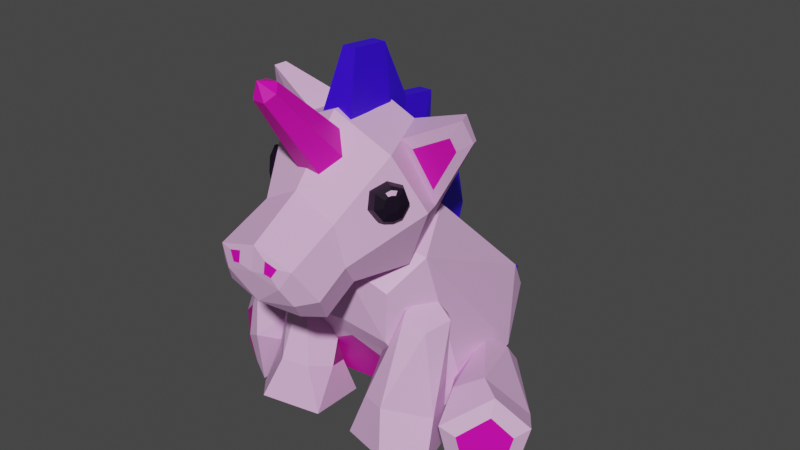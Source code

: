 # Source: plush1.blend  (saved by Blender 3.6.11; exported with 4.5.12 LTS)
import bpy
from mathutils import Matrix  # noqa: F401  (used for matrix-valued properties, if any)

bpy.ops.wm.read_factory_settings(use_empty=True)
scene = bpy.context.scene
scene.name = 'Scene'

# ---- materials (node trees are filled in below, after node groups)
mat_material_001 = bpy.data.materials.new('Material.001')
mat_material_001.use_transparent_shadow = False
mat_material_002 = bpy.data.materials.new('Material.002')
mat_material_002.use_transparent_shadow = False
mat_material_003 = bpy.data.materials.new('Material.003')
mat_material_003.use_transparent_shadow = False
mat_material_004 = bpy.data.materials.new('Material.004')
mat_material_004.use_transparent_shadow = False

# ---- material node trees
mat_material_001.use_nodes = True; mat_material_001.node_tree.nodes.clear()
_N = mat_material_001.node_tree.nodes; _L = mat_material_001.node_tree.links
n0 = _N.new('ShaderNodeBsdfPrincipled'); n0.name = 'Principled BSDF'; n0.location = (10, 300)
n0.distribution = 'GGX'
n0.subsurface_method = 'RANDOM_WALK_SKIN'
n0.inputs[0].default_value = (0.8, 0.4554, 0.7818, 1.0)
n0.inputs[3].default_value = 1.45
n0.inputs[27].default_value = (0.0, 0.0, 0.0, 1.0)
n0.inputs[28].default_value = 1.0
n1 = _N.new('ShaderNodeOutputMaterial'); n1.name = 'Material Output'; n1.location = (300, 300)
_L.new(n0.outputs[0], n1.inputs[0])
n1.is_active_output = True
mat_material_002.use_nodes = True; mat_material_002.node_tree.nodes.clear()
_N = mat_material_002.node_tree.nodes; _L = mat_material_002.node_tree.links
n0 = _N.new('ShaderNodeBsdfPrincipled'); n0.name = 'Principled BSDF'; n0.location = (10, 300)
n0.distribution = 'GGX'
n0.subsurface_method = 'RANDOM_WALK_SKIN'
n0.inputs[0].default_value = (0.005268, 0.0001361, 0.01002, 1.0)
n0.inputs[3].default_value = 1.45
n0.inputs[27].default_value = (0.0, 0.0, 0.0, 1.0)
n0.inputs[28].default_value = 1.0
n1 = _N.new('ShaderNodeOutputMaterial'); n1.name = 'Material Output'; n1.location = (300, 300)
_L.new(n0.outputs[0], n1.inputs[0])
n1.is_active_output = True
mat_material_003.use_nodes = True; mat_material_003.node_tree.nodes.clear()
_N = mat_material_003.node_tree.nodes; _L = mat_material_003.node_tree.links
n0 = _N.new('ShaderNodeBsdfPrincipled'); n0.name = 'Principled BSDF'; n0.location = (10, 300)
n0.distribution = 'GGX'
n0.subsurface_method = 'RANDOM_WALK_SKIN'
n0.inputs[0].default_value = (0.8, 0.0, 0.4752, 1.0)
n0.inputs[3].default_value = 1.45
n0.inputs[27].default_value = (0.0, 0.0, 0.0, 1.0)
n0.inputs[28].default_value = 1.0
n1 = _N.new('ShaderNodeOutputMaterial'); n1.name = 'Material Output'; n1.location = (300, 300)
_L.new(n0.outputs[0], n1.inputs[0])
n1.is_active_output = True
mat_material_004.use_nodes = True; mat_material_004.node_tree.nodes.clear()
_N = mat_material_004.node_tree.nodes; _L = mat_material_004.node_tree.links
n0 = _N.new('ShaderNodeBsdfPrincipled'); n0.name = 'Principled BSDF'; n0.location = (10, 300)
n0.distribution = 'GGX'
n0.subsurface_method = 'RANDOM_WALK_SKIN'
n0.inputs[0].default_value = (0.03613, 0.0, 0.8, 1.0)
n0.inputs[3].default_value = 1.45
n0.inputs[27].default_value = (0.0, 0.0, 0.0, 1.0)
n0.inputs[28].default_value = 1.0
n1 = _N.new('ShaderNodeOutputMaterial'); n1.name = 'Material Output'; n1.location = (300, 300)
_L.new(n0.outputs[0], n1.inputs[0])
n1.is_active_output = True

# ---- world
world_world = bpy.data.worlds.new('World'); scene.world = world_world
world_world.use_nodes = True; world_world.node_tree.nodes.clear()
_N = world_world.node_tree.nodes; _L = world_world.node_tree.links
n0 = _N.new('ShaderNodeOutputWorld'); n0.name = 'World Output'; n0.location = (300, 300)
n1 = _N.new('ShaderNodeBackground'); n1.name = 'Background'; n1.location = (10, 300)
n1.inputs[0].default_value = (0.05088, 0.05088, 0.05088, 1.0)
_L.new(n1.outputs[0], n0.inputs[0])
n0.is_active_output = True
world_world.color = (0.05088, 0.05088, 0.05088)
world_world.use_sun_shadow = False
world_world.sun_shadow_jitter_overblur = 0.0

# ---- meshes
me_mesh = bpy.data.meshes.new('Mesh')
me_mesh.from_pydata([(-1.284, 4.907, -11.02), (1.284, 4.907, -11.02), (-1.284, 4.836, -12.47), (1.284, 4.836, -12.47), (-1.284, 7.612, -11.02), (1.284, 7.612, -11.02), (1.284, 7.254, -13.68), (-1.284, 7.254, -13.68), (-1.945, 2.531, -13.85), (1.945, 2.531, -13.85), (-1.945, 6.239, -15.59), (1.945, 6.239, -15.59), (-0.7434, 1.036, -16.26), (0.7434, 1.036, -16.26), (-0.7434, 2.453, -16.92), (0.7434, 2.453, -16.92), (-6.646, 1.456, 10.64), (-3.258, 4.722, 8.354), (-7.396, 11.12, 5.717), (-5.476, 12.54, 5.897), (-2.959, 11.61, 3.257), (-8.138, 11.6, 3.409), (-5.621, 10.67, 0.769), (-3.387, 3.066, 3.825), (-8.058, 2.994, 3.983), (-2.547, -0.08783, 3.12), (-7.559, -0.732, 3.252), (-1.848, 0.6901, 8.85), (-5.573, 4.962, 9.188), (-5.591, 13.1, 2.787), (-5.744, 2.754, 3.149), (-8.772, 3.81, 6.274), (-2.544, 3.906, 6.063), (-9.358, 0.2494, 7.883), (-7.855, -0.2847, 7.552), (-6.722, -0.905, 4.636), (-6.155, 0.6158, 9.258), (-3.121, -0.08746, 8.18), (-3.574, -0.3669, 4.523), (13.45, 6.97, 4.431), (9.153, 5.961, 4.257), (8.88, 5.578, -3.969), (6.542, 6.096, -3.898), (4.629, 3.142, -2.563), (8.896, 3.611, -5.464), (6.984, 0.6568, -4.129), (9.594, 0.5215, 4.026), (13.99, 1.002, 1.119), (10.98, -0.8846, 6.53), (15.05, -0.4066, 3.785), (10.34, 4.648, 7.669), (11.28, 7.108, 2.843), (5.887, 3.362, -5.343), (11.87, -0.1448, 2.534), (14.5, 3.802, 0.7504), (8.64, 3.161, 4.626), (16.03, 4.364, 2.937), (15.26, 3.796, 4.208), (14.65, 0.7922, 4.744), (13.55, 5.435, 5.038), (11.73, 3.976, 7.251), (12.0, 0.4896, 6.368), (5.931, 24.18, 6.809), (4.673, 24.14, 9.203), (6.023, 21.54, 7.188), (5.209, 21.47, 8.781), (5.29, 24.71, 7.928), (6.25, 22.73, 6.45), (4.639, 22.63, 9.424), (5.924, 21.86, 8.996), (5.441, 22.85, 9.538), (6.61, 21.91, 7.652), (6.821, 22.94, 7.035), (6.552, 24.16, 7.338), (5.99, 24.6, 8.275), (5.47, 24.12, 9.351), (6.207, 23.88, 8.367), (6.094, 24.27, 8.319), (5.894, 24.11, 8.715), (6.074, 23.83, 8.612), (6.331, 24.14, 7.886), (6.353, 23.82, 8.097), (5.981, 23.6, 8.862), (5.945, 23.01, 9.002), (6.179, 22.54, 8.711), (6.51, 22.54, 8.053), (6.62, 23.06, 7.801), (6.481, 23.66, 7.896), (6.289, 21.74, 8.344), (5.639, 21.36, 8.004), (-1.582, 27.25, 7.743), (1.582, 27.25, 7.743), (-0.6032, 33.3, 5.873), (0.6032, 33.3, 5.873), (-0.6032, 33.01, 2.488), (0.6032, 33.01, 2.488), (-1.582, 25.42, 2.694), (1.582, 25.42, 2.694), (-0.6032, 27.92, -0.02786), (0.6032, 27.92, -0.02786), (1.582, 22.36, 1.839), (-1.582, 23.73, 2.802), (-0.6032, 27.47, -3.295), (0.6032, 27.47, -3.295), (1.582, 21.08, 0.1716), (-1.582, 21.08, 0.1716), (-0.6032, 21.8, -3.068), (0.6032, 21.8, -3.068), (1.582, 17.63, 0.2703), (-1.582, 17.63, 0.2703), (-0.6032, 19.35, -7.218), (0.6032, 19.35, -7.218), (1.582, 15.03, -2.272), (-1.582, 16.08, -3.431), (-0.6032, 15.51, -8.068), (0.6032, 15.51, -8.068), (1.582, 11.52, -5.198), (-1.582, 11.52, -5.198), (-4.86, -0.0048, -2.843), (4.483, 14.23, 7.014), (-4.367, 19.65, 0.1342), (4.483, 19.65, 0.1342), (5.76, 8.038, -10.32), (-4.367, 14.23, 7.014), (-6.062, 10.83, -8.626), (-6.658, 1.91, 2.594), (0.05792, 16.18, 7.817), (-5.842, 16.72, 3.896), (5.957, 16.72, 3.896), (0.05794, 20.48, -0.9053), (6.178, 10.83, -8.626), (0.05795, 9.223, -11.81), (4.975, -0.0048, -2.843), (0.313, -0.632, -2.395), (7.661, 4.483, -5.863), (7.857, 3.197, 0.9569), (-7.545, 4.483, -5.863), (-6.2, 5.902, 5.041), (-5.644, 8.038, -10.32), (-6.2, -0.08728, 0.4611), (6.316, -0.08728, 0.4611), (4.293, 9.645, 6.994), (-4.177, 9.645, 6.994), (0.05791, 18.62, 5.411), (6.774, 1.91, 2.594), (2.97, 7.916, 5.946), (4.957, 2.04, 2.505), (-3.031, 7.89, 5.845), (-4.796, 0.01623, 0.3675), (4.912, 0.01623, 0.3675), (-4.706, 1.939, 2.544), (-4.408, 5.364, 4.696), (0.02252, -1.002, -1.105), (-3.731, -0.4115, -1.599), (4.646, -0.439, -2.014), (4.014, 5.448, 4.603), (5.61, 5.539, 4.658), (5.888, 9.637, 4.492), (-0.03971, 10.36, 7.352), (0.07427, 8.31, 6.334), (-4.323, 1.537, 2.879), (-4.196, 1.289, -11.05), (0.05796, -0.04794, -10.65), (-3.611, 0.0161, -2.961), (4.312, 1.289, -11.05), (3.727, 0.0161, -2.961), (0.2483, -0.1454, -2.409), (-5.614, 1.258, -6.801), (5.73, 1.258, -6.801), (0.05795, 1.299, -12.47), (6.646, 1.456, 10.64), (3.258, 4.722, 8.354), (7.396, 11.12, 5.717), (5.476, 12.54, 5.897), (2.959, 11.61, 3.257), (8.138, 11.6, 3.409), (5.621, 10.67, 0.769), (3.387, 3.066, 3.825), (8.058, 2.994, 3.983), (2.547, -0.08783, 3.12), (7.559, -0.732, 3.252), (1.848, 0.6901, 8.85), (5.573, 4.962, 9.188), (5.591, 13.1, 2.787), (5.744, 2.754, 3.149), (8.772, 3.81, 6.274), (2.544, 3.906, 6.063), (9.358, 0.2494, 7.883), (7.855, -0.2847, 7.552), (6.722, -0.905, 4.636), (6.155, 0.6158, 9.258), (3.121, -0.08746, 8.18), (3.574, -0.3669, 4.523), (1.854e-15, 20.05, -1.792), (3.448, 27.44, 2.406), (-3.421e-06, 28.73, 2.19), (-3.418e-06, 16.2, 1.906), (3.955, 17.31, 1.444), (5.259, 20.83, 0.7896), (5.491, 26.6, 7.586), (-3.418e-06, 28.91, 7.684), (-3.418e-06, 13.82, 5.395), (5.207, 16.44, 5.12), (7.145, 21.52, 5.237), (3.631, 19.95, 16.4), (-3.418e-06, 21.02, 16.56), (-3.418e-06, 14.02, 12.26), (4.042, 15.0, 13.35), (5.026, 17.45, 15.07), (3.495, 21.93, 11.77), (4.606, 18.71, 11.82), (3.75, 16.46, 9.98), (-3.418e-06, 14.7, 9.453), (-3.418e-06, 23.79, 12.03), (2.638, 18.35, 16.81), (-3.496e-06, 19.0, 16.91), (-3.418e-06, 16.3, 16.47), (-3.496e-06, 14.76, 14.3), (2.838, 15.35, 14.96), (3.315, 16.84, 16.0), (-3.419e-06, 28.84, 5.32), (4.612, 26.96, 5.357), (6.334, 21.22, 3.324), (4.668, 16.81, 3.538), (-3.418e-06, 14.84, 3.894), (9.766, 27.44, 2.993), (9.188, 29.55, 3.51), (9.56, 29.4, 4.453), (10.11, 27.57, 3.803), (5.42, 26.27, 5.054), (6.481, 22.73, 3.8), (8.81, 26.64, 4.096), (8.47, 27.78, 4.496), (2.446, 19.9, 16.67), (1.285, 20.24, 16.75), (1.285, 19.25, 16.92), (1.959, 19.12, 16.87), (-2.774e-14, 20.05, -1.792), (-3.448, 27.44, 2.406), (3.421e-06, 28.73, 2.19), (3.418e-06, 16.2, 1.906), (-3.955, 17.31, 1.444), (-5.259, 20.83, 0.7896), (-5.491, 26.6, 7.586), (3.418e-06, 28.91, 7.684), (3.418e-06, 13.82, 5.395), (-5.207, 16.44, 5.12), (-7.145, 21.52, 5.237), (-3.631, 19.95, 16.4), (3.418e-06, 21.02, 16.56), (3.418e-06, 14.02, 12.26), (-4.042, 15.0, 13.35), (-5.026, 17.45, 15.07), (-3.495, 21.93, 11.77), (-4.606, 18.71, 11.82), (-3.75, 16.46, 9.98), (3.418e-06, 14.7, 9.453), (3.418e-06, 23.79, 12.03), (-2.638, 18.35, 16.81), (3.496e-06, 19.0, 16.91), (3.418e-06, 16.3, 16.47), (3.496e-06, 14.76, 14.3), (-2.838, 15.35, 14.96), (-3.315, 16.84, 16.0), (3.419e-06, 28.84, 5.32), (-4.612, 26.96, 5.357), (-6.334, 21.22, 3.324), (-4.668, 16.81, 3.538), (3.418e-06, 14.84, 3.894), (-9.766, 27.44, 2.993), (-9.188, 29.55, 3.51), (-9.56, 29.4, 4.453), (-10.11, 27.57, 3.803), (-5.42, 26.27, 5.054), (-6.481, 22.73, 3.8), (-8.81, 26.64, 4.096), (-8.47, 27.78, 4.496), (-2.446, 19.9, 16.67), (-1.285, 20.24, 16.75), (-1.285, 19.25, 16.92), (-1.959, 19.12, 16.87), (-13.45, 6.97, 4.431), (-9.153, 5.961, 4.257), (-8.88, 5.578, -3.969), (-6.542, 6.096, -3.898), (-4.629, 3.142, -2.563), (-8.896, 3.611, -5.464), (-6.984, 0.6568, -4.129), (-9.594, 0.5215, 4.026), (-13.99, 1.002, 1.119), (-10.98, -0.8846, 6.53), (-15.05, -0.4066, 3.785), (-10.34, 4.648, 7.669), (-11.28, 7.108, 2.843), (-5.887, 3.362, -5.343), (-11.87, -0.1448, 2.534), (-14.5, 3.802, 0.7504), (-8.64, 3.161, 4.626), (-16.03, 4.364, 2.937), (-15.26, 3.796, 4.208), (-14.65, 0.7922, 4.744), (-13.55, 5.435, 5.038), (-11.73, 3.976, 7.251), (-12.0, 0.4896, 6.368), (1.116, 27.13, 7.543), (-1.116, 27.13, 7.543), (-2.232, 25.88, 9.013), (-1.116, 24.62, 10.48), (1.116, 24.62, 10.48), (2.232, 25.88, 9.013), (0.534, 32.87, 13.81), (-0.534, 32.87, 13.81), (-1.068, 32.27, 14.51), (-0.534, 31.67, 15.22), (0.534, 31.67, 15.22), (1.068, 32.27, 14.51), (1.854e-15, 25.88, 9.013), (1.854e-15, 33.21, 15.26), (-5.931, 24.18, 6.809), (-4.673, 24.14, 9.203), (-6.023, 21.54, 7.188), (-5.209, 21.47, 8.781), (-5.29, 24.71, 7.928), (-6.25, 22.73, 6.45), (-4.639, 22.63, 9.424), (-5.924, 21.86, 8.996), (-5.441, 22.85, 9.538), (-6.61, 21.91, 7.652), (-6.821, 22.94, 7.035), (-6.552, 24.16, 7.338), (-5.99, 24.6, 8.275), (-5.47, 24.12, 9.351), (-6.207, 23.88, 8.367), (-6.094, 24.27, 8.319), (-5.894, 24.11, 8.715), (-6.074, 23.83, 8.612), (-6.331, 24.14, 7.886), (-6.353, 23.82, 8.097), (-5.981, 23.6, 8.862), (-5.945, 23.01, 9.002), (-6.179, 22.54, 8.711), (-6.51, 22.54, 8.053), (-6.62, 23.06, 7.801), (-6.481, 23.66, 7.896), (-6.289, 21.74, 8.344), (-5.639, 21.36, 8.004)], [], [(4, 5, 6, 7), (0, 2, 3, 1), (0, 1, 5, 4), (1, 3, 6, 5), (13, 12, 14, 15), (2, 0, 4, 7), (3, 2, 8, 9), (2, 7, 10, 8), (7, 6, 11, 10), (6, 3, 9, 11), (9, 8, 12, 13), (8, 10, 14, 12), (10, 11, 15, 14), (11, 9, 13, 15), (27, 17, 28, 16), (18, 31, 28), (28, 19, 18), (17, 19, 28), (19, 20, 29), (19, 29, 21, 18), (29, 22, 21), (20, 22, 29), (22, 23, 30), (22, 30, 24, 21), (30, 25, 26, 24), (23, 25, 30), (26, 33, 31, 24), (24, 31, 21), (31, 18, 21), (22, 20, 32, 23), (23, 32, 27, 25), (32, 17, 27), (20, 19, 17, 32), (35, 38, 37, 36, 34), (31, 33, 16, 28), (26, 35, 34, 33), (33, 34, 36, 16), (16, 36, 37, 27), (27, 37, 38, 25), (25, 38, 35, 26), (50, 39, 51, 40), (41, 51, 54), (51, 41, 42), (40, 51, 42), (42, 52, 43), (42, 41, 44, 52), (52, 44, 45), (43, 52, 45), (45, 53, 46), (45, 44, 47, 53), (53, 47, 49, 48), (46, 53, 48), (49, 47, 54, 56), (47, 44, 54), (54, 44, 41), (45, 46, 55, 43), (46, 48, 50, 55), (55, 50, 40), (43, 55, 40, 42), (58, 57, 59, 60, 61), (54, 51, 39, 56), (49, 56, 57, 58), (56, 39, 59, 57), (39, 50, 60, 59), (50, 48, 61, 60), (48, 49, 58, 61), (69, 70, 68, 65), (80, 73, 74, 77), (88, 89, 64, 71), (64, 67, 72, 71), (67, 62, 73, 72), (62, 66, 74, 73), (66, 63, 75, 74), (63, 68, 70, 75), (86, 87, 81, 76, 79, 82, 83), (78, 77, 74, 75), (77, 78, 79, 76), (81, 80, 77, 76), (78, 75, 82, 79), (70, 83, 82, 75), (70, 69, 84, 83), (85, 84, 88), (72, 86, 85, 71), (73, 87, 86, 72), (81, 87, 73, 80), (86, 83, 84, 85), (65, 89, 88, 69), (88, 84, 69), (85, 88, 71), (90, 91, 93, 92), (92, 93, 95, 94), (114, 115, 116, 117), (96, 97, 91, 90), (91, 97, 95, 93), (96, 90, 92, 94), (94, 95, 99, 98), (95, 97, 100, 99), (97, 96, 101, 100), (96, 94, 98, 101), (98, 99, 103, 102), (99, 100, 104, 103), (100, 101, 105, 104), (101, 98, 102, 105), (102, 103, 107, 106), (103, 104, 108, 107), (104, 105, 109, 108), (105, 102, 106, 109), (106, 107, 111, 110), (107, 108, 112, 111), (108, 109, 113, 112), (109, 106, 110, 113), (110, 111, 115, 114), (111, 112, 116, 115), (112, 113, 117, 116), (113, 110, 114, 117), (151, 155, 159), (123, 126, 143, 127), (126, 119, 128, 143), (143, 128, 121, 129), (127, 143, 129, 120), (120, 129, 131, 124), (129, 121, 130, 131), (161, 162, 163), (162, 164, 165), (162, 165, 166), (163, 162, 166), (135, 134, 128), (134, 130, 128), (128, 130, 121), (157, 128, 119), (124, 136, 127), (136, 125, 137, 127), (127, 137, 123), (124, 127, 120), (161, 163, 167), (118, 139, 136), (136, 139, 125), (138, 136, 124), (148, 160, 150), (132, 134, 140), (165, 164, 168), (134, 122, 130), (140, 134, 135), (124, 131, 138), (131, 130, 122), (169, 164, 162), (161, 169, 162), (156, 157, 119, 141), (119, 126, 141), (126, 123, 142), (141, 126, 158), (123, 137, 142), (151, 150, 160), (153, 152, 148), (152, 154, 149), (152, 149, 148), (140, 135, 144), (155, 156, 141, 145), (141, 158, 159, 145), (140, 144, 146, 149), (125, 139, 148, 150), (137, 125, 150, 151), (142, 137, 151, 147), (118, 133, 152, 153), (139, 118, 153, 148), (133, 132, 154, 152), (132, 140, 149, 154), (144, 156, 155, 146), (135, 157, 156, 144), (135, 128, 157), (158, 126, 142), (159, 158, 142, 147), (151, 159, 147), (159, 155, 145), (148, 149, 146, 160), (151, 160, 146, 155), (132, 133, 166, 165), (133, 118, 163, 166), (118, 136, 167, 163), (136, 138, 161, 167), (122, 134, 168, 164), (134, 132, 165, 168), (131, 122, 164, 169), (138, 131, 169, 161), (181, 170, 182, 171), (172, 182, 185), (182, 172, 173), (171, 182, 173), (173, 183, 174), (173, 172, 175, 183), (183, 175, 176), (174, 183, 176), (176, 184, 177), (176, 175, 178, 184), (184, 178, 180, 179), (177, 184, 179), (180, 178, 185, 187), (178, 175, 185), (185, 175, 172), (176, 177, 186, 174), (177, 179, 181, 186), (186, 181, 171), (174, 186, 171, 173), (189, 188, 190, 191, 192), (185, 182, 170, 187), (180, 187, 188, 189), (187, 170, 190, 188), (170, 181, 191, 190), (181, 179, 192, 191), (179, 180, 189, 192), (193, 195, 194), (196, 193, 197), (193, 198, 197), (193, 194, 198), (194, 195, 220, 221), (196, 197, 223, 224), (197, 198, 222, 223), (225, 226, 227, 228), (199, 200, 213, 209), (201, 202, 211, 212), (202, 203, 210, 211), (203, 199, 209, 210), (214, 215, 216), (217, 218, 216), (218, 219, 216), (219, 214, 216), (210, 209, 204, 208), (211, 210, 208, 207), (212, 211, 207, 206), (209, 213, 205, 204), (233, 234, 235, 236), (206, 207, 218, 217), (207, 208, 219, 218), (208, 204, 214, 219), (221, 220, 200, 199), (222, 221, 199, 203), (223, 222, 203, 202), (224, 223, 202, 201), (198, 194, 226, 225), (194, 221, 227, 226), (229, 230, 231, 232), (222, 198, 225, 228), (221, 222, 230, 229), (222, 228, 231, 230), (228, 227, 232, 231), (227, 221, 229, 232), (204, 205, 234, 233), (205, 215, 235, 234), (215, 214, 236, 235), (214, 204, 233, 236), (237, 238, 239), (240, 241, 237), (237, 241, 242), (237, 242, 238), (238, 265, 264, 239), (240, 268, 267, 241), (241, 267, 266, 242), (269, 272, 271, 270), (243, 253, 257, 244), (245, 256, 255, 246), (246, 255, 254, 247), (247, 254, 253, 243), (258, 260, 259), (261, 260, 262), (262, 260, 263), (263, 260, 258), (254, 252, 248, 253), (255, 251, 252, 254), (256, 250, 251, 255), (253, 248, 249, 257), (277, 280, 279, 278), (250, 261, 262, 251), (251, 262, 263, 252), (252, 263, 258, 248), (265, 243, 244, 264), (266, 247, 243, 265), (267, 246, 247, 266), (268, 245, 246, 267), (242, 269, 270, 238), (238, 270, 271, 265), (273, 276, 275, 274), (266, 272, 269, 242), (265, 273, 274, 266), (266, 274, 275, 272), (272, 275, 276, 271), (271, 276, 273, 265), (248, 277, 278, 249), (249, 278, 279, 259), (259, 279, 280, 258), (258, 280, 277, 248), (292, 282, 293, 281), (283, 296, 293), (293, 284, 283), (282, 284, 293), (284, 285, 294), (284, 294, 286, 283), (294, 287, 286), (285, 287, 294), (287, 288, 295), (287, 295, 289, 286), (295, 290, 291, 289), (288, 290, 295), (291, 298, 296, 289), (289, 296, 286), (296, 283, 286), (287, 285, 297, 288), (288, 297, 292, 290), (297, 282, 292), (285, 284, 282, 297), (300, 303, 302, 301, 299), (296, 298, 281, 293), (291, 300, 299, 298), (298, 299, 301, 281), (281, 301, 302, 292), (292, 302, 303, 290), (290, 303, 300, 291), (304, 305, 311, 310), (305, 306, 312, 311), (306, 307, 313, 312), (307, 308, 314, 313), (308, 309, 315, 314), (309, 304, 310, 315), (305, 304, 316), (306, 305, 316), (307, 306, 316), (308, 307, 316), (309, 308, 316), (304, 309, 316), (310, 311, 317), (311, 312, 317), (312, 313, 317), (313, 314, 317), (314, 315, 317), (315, 310, 317), (325, 321, 324, 326), (336, 333, 330, 329), (344, 327, 320, 345), (320, 327, 328, 323), (323, 328, 329, 318), (318, 329, 330, 322), (322, 330, 331, 319), (319, 331, 326, 324), (342, 339, 338, 335, 332, 337, 343), (334, 331, 330, 333), (333, 332, 335, 334), (337, 332, 333, 336), (334, 335, 338, 331), (326, 331, 338, 339), (326, 339, 340, 325), (341, 344, 340), (328, 327, 341, 342), (329, 328, 342, 343), (337, 336, 329, 343), (342, 341, 340, 339), (321, 325, 344, 345), (344, 325, 340), (341, 327, 344)])
me_mesh.polygons.foreach_set('use_smooth', [True] * 357)
me_mesh.polygons.foreach_set('material_index', [3, 3, 3, 3, 3, 3, 3, 3, 3, 3, 3, 3, 3, 3, 0, 0, 0, 0, 0, 0, 0, 0, 0, 0, 0, 0, 0, 0, 0, 0, 0, 0, 0, 2, 0, 0, 0, 0, 0, 0, 0, 0, 0, 0, 0, 0, 0, 0, 0, 0, 0, 0, 0, 0, 0, 0, 0, 0, 0, 2, 0, 0, 0, 0, 0, 0, 1, 1, 1, 1, 1, 1, 1, 1, 1, 1, 0, 0, 1, 1, 1, 1, 1, 1, 1, 1, 1, 1, 1, 3, 3, 3, 3, 3, 3, 3, 3, 3, 3, 3, 3, 3, 3, 3, 3, 3, 3, 3, 3, 3, 3, 3, 3, 3, 3, 2, 0, 0, 0, 0, 0, 0, 0, 0, 0, 0, 0, 0, 0, 0, 0, 0, 0, 0, 0, 0, 0, 0, 0, 0, 0, 0, 0, 0, 0, 0, 0, 0, 0, 0, 0, 0, 0, 0, 0, 2, 0, 0, 0, 0, 0, 0, 0, 0, 0, 0, 0, 0, 0, 0, 0, 0, 0, 0, 2, 2, 0, 0, 0, 0, 0, 0, 0, 0, 0, 0, 0, 0, 0, 0, 0, 0, 0, 0, 0, 0, 0, 0, 0, 0, 0, 0, 0, 2, 0, 0, 0, 0, 0, 0, 0, 0, 0, 0, 0, 0, 0, 0, 0, 0, 0, 0, 0, 0, 0, 0, 0, 0, 0, 0, 2, 0, 0, 0, 0, 0, 0, 0, 0, 0, 2, 0, 0, 0, 0, 0, 0, 0, 0, 0, 0, 0, 0, 0, 0, 0, 0, 0, 0, 0, 0, 0, 0, 0, 0, 0, 0, 0, 0, 0, 2, 0, 0, 0, 0, 0, 0, 0, 0, 0, 2, 0, 0, 0, 0, 0, 0, 0, 0, 0, 0, 0, 0, 0, 0, 0, 0, 0, 0, 0, 0, 0, 0, 0, 0, 0, 0, 0, 0, 2, 0, 0, 0, 0, 0, 0, 2, 2, 2, 2, 2, 2, 2, 2, 2, 2, 2, 2, 2, 2, 2, 2, 2, 2, 1, 1, 1, 1, 1, 1, 1, 1, 1, 1, 0, 0, 1, 1, 1, 1, 1, 1, 1, 1, 1, 1, 1])
_k = set([(0, 1), (0, 2), (0, 4), (1, 3), (1, 5), (2, 3), (2, 7), (2, 8), (3, 6), (3, 9), (4, 5), (4, 7), (5, 6), (6, 7), (6, 11), (7, 10), (8, 9), (8, 10), (8, 12), (9, 11), (9, 13), (10, 11), (10, 14), (11, 15), (12, 13), (12, 14), (13, 15), (14, 15), (16, 27), (16, 28), (16, 33), (16, 36), (17, 19), (17, 27), (17, 28), (17, 32), (18, 19), (18, 21), (18, 28), (18, 31), (19, 20), (19, 28), (19, 29), (20, 22), (20, 29), (20, 32), (21, 22), (21, 24), (21, 29), (21, 31), (22, 23), (22, 29), (22, 30), (23, 25), (23, 30), (23, 32), (24, 26), (24, 30), (24, 31), (25, 26), (25, 27), (25, 30), (25, 38), (26, 33), (26, 35), (27, 32), (27, 37), (28, 31), (31, 33), (33, 34), (34, 35), (34, 36), (35, 38), (36, 37), (37, 38), (39, 50), (39, 51), (39, 56), (39, 59), (40, 42), (40, 50), (40, 51), (40, 55), (41, 42), (41, 44), (41, 51), (41, 54), (42, 43), (42, 51), (42, 52), (43, 45), (43, 52), (43, 55), (44, 45), (44, 47), (44, 52), (44, 54), (45, 46), (45, 52), (45, 53), (46, 48), (46, 53), (46, 55), (47, 49), (47, 53), (47, 54), (48, 49), (48, 50), (48, 53), (48, 61), (49, 56), (49, 58), (50, 55), (50, 60), (51, 54), (54, 56), (56, 57), (57, 58), (57, 59), (58, 61), (59, 60), (60, 61), (62, 73), (63, 75), (64, 71), (65, 69), (66, 74), (67, 72), (68, 70), (69, 70), (69, 84), (69, 88), (70, 75), (70, 83), (71, 72), (71, 85), (71, 88), (72, 73), (72, 86), (73, 74), (73, 80), (73, 87), (74, 75), (74, 77), (75, 78), (75, 82), (76, 77), (76, 79), (76, 81), (77, 78), (77, 80), (78, 79), (79, 82), (80, 81), (81, 87), (82, 83), (83, 84), (84, 85), (84, 88), (85, 86), (85, 88), (86, 87), (88, 89), (90, 91), (90, 92), (90, 96), (91, 93), (91, 97), (92, 93), (92, 94), (93, 95), (94, 95), (94, 96), (94, 98), (95, 97), (95, 99), (96, 97), (96, 101), (97, 100), (98, 99), (98, 101), (98, 102), (99, 100), (99, 103), (100, 101), (100, 104), (101, 105), (102, 103), (102, 105), (102, 106), (103, 104), (103, 107), (104, 105), (104, 108), (105, 109), (106, 107), (106, 109), (106, 110), (107, 108), (107, 111), (108, 109), (108, 112), (109, 113), (110, 111), (110, 113), (110, 114), (111, 112), (111, 115), (112, 113), (112, 116), (113, 117), (114, 115), (114, 117), (115, 116), (116, 117), (118, 133), (118, 136), (118, 139), (118, 153), (118, 163), (119, 126), (119, 128), (119, 141), (119, 157), (120, 124), (120, 127), (120, 129), (121, 128), (121, 129), (121, 130), (122, 130), (122, 131), (122, 134), (122, 164), (123, 126), (123, 127), (123, 137), (123, 142), (124, 127), (124, 131), (124, 136), (124, 138), (125, 136), (125, 137), (125, 139), (125, 150), (126, 141), (126, 142), (126, 143), (126, 158), (127, 136), (127, 137), (127, 143), (128, 130), (128, 134), (128, 135), (128, 143), (129, 131), (129, 143), (130, 131), (130, 134), (131, 138), (131, 169), (132, 133), (132, 134), (132, 140), (132, 154), (132, 165), (133, 152), (133, 166), (134, 135), (134, 140), (134, 168), (135, 140), (135, 144), (135, 157), (136, 138), (136, 139), (136, 167), (137, 142), (137, 151), (138, 161), (139, 148), (140, 144), (140, 149), (141, 145), (141, 156), (141, 158), (142, 147), (142, 158), (144, 146), (144, 156), (145, 155), (145, 159), (146, 149), (146, 155), (146, 160), (147, 151), (147, 159), (148, 149), (148, 150), (148, 152), (148, 153), (148, 160), (149, 152), (149, 154), (150, 151), (150, 160), (151, 155), (151, 159), (151, 160), (152, 153), (152, 154), (155, 156), (155, 159), (158, 159), (161, 162), (161, 163), (161, 167), (161, 169), (162, 163), (162, 164), (162, 165), (162, 166), (162, 169), (163, 166), (163, 167), (164, 165), (164, 168), (164, 169), (165, 166), (165, 168), (170, 181), (170, 182), (170, 187), (170, 190), (171, 173), (171, 181), (171, 182), (171, 186), (172, 173), (172, 175), (172, 182), (172, 185), (173, 174), (173, 182), (173, 183), (174, 176), (174, 183), (174, 186), (175, 176), (175, 178), (175, 183), (175, 185), (176, 177), (176, 183), (176, 184), (177, 179), (177, 184), (177, 186), (178, 180), (178, 184), (178, 185), (179, 180), (179, 181), (179, 184), (179, 192), (180, 187), (180, 189), (181, 186), (181, 191), (182, 185), (185, 187), (187, 188), (188, 189), (188, 190), (189, 192), (190, 191), (191, 192), (193, 194), (193, 197), (193, 198), (194, 195), (194, 198), (194, 221), (194, 226), (196, 197), (197, 198), (197, 223), (198, 222), (198, 225), (199, 200), (199, 203), (199, 209), (199, 221), (201, 202), (202, 203), (202, 211), (202, 223), (203, 210), (203, 222), (204, 205), (204, 208), (204, 209), (204, 214), (204, 233), (205, 234), (206, 207), (207, 208), (207, 211), (207, 218), (208, 210), (208, 219), (209, 210), (209, 213), (210, 211), (211, 212), (214, 215), (214, 216), (214, 219), (214, 236), (215, 235), (216, 218), (216, 219), (217, 218), (218, 219), (220, 221), (221, 222), (221, 227), (221, 229), (222, 223), (222, 228), (222, 230), (223, 224), (225, 226), (225, 228), (226, 227), (227, 228), (227, 232), (228, 231), (229, 230), (229, 232), (230, 231), (231, 232), (233, 234), (233, 236), (234, 235), (235, 236), (237, 238), (237, 241), (237, 242), (238, 239), (238, 242), (238, 265), (238, 270), (240, 241), (241, 242), (241, 267), (242, 266), (242, 269), (243, 244), (243, 247), (243, 253), (243, 265), (245, 246), (246, 247), (246, 255), (246, 267), (247, 254), (247, 266), (248, 249), (248, 252), (248, 253), (248, 258), (248, 277), (249, 278), (250, 251), (251, 252), (251, 255), (251, 262), (252, 254), (252, 263), (253, 254), (253, 257), (254, 255), (255, 256), (258, 259), (258, 260), (258, 263), (258, 280), (259, 279), (260, 262), (260, 263), (261, 262), (262, 263), (264, 265), (265, 266), (265, 271), (265, 273), (266, 267), (266, 272), (266, 274), (267, 268), (269, 270), (269, 272), (270, 271), (271, 272), (271, 276), (272, 275), (273, 274), (273, 276), (274, 275), (275, 276), (277, 278), (277, 280), (278, 279), (279, 280), (281, 292), (281, 293), (281, 298), (281, 301), (282, 284), (282, 292), (282, 293), (282, 297), (283, 284), (283, 286), (283, 293), (283, 296), (284, 285), (284, 293), (284, 294), (285, 287), (285, 294), (285, 297), (286, 287), (286, 289), (286, 294), (286, 296), (287, 288), (287, 294), (287, 295), (288, 290), (288, 295), (288, 297), (289, 291), (289, 295), (289, 296), (290, 291), (290, 292), (290, 295), (290, 303), (291, 298), (291, 300), (292, 297), (292, 302), (293, 296), (296, 298), (298, 299), (299, 300), (299, 301), (300, 303), (301, 302), (302, 303), (304, 305), (304, 309), (304, 310), (305, 306), (305, 311), (306, 307), (306, 312), (307, 308), (307, 313), (308, 309), (308, 314), (309, 315), (310, 311), (310, 315), (310, 317), (311, 312), (311, 317), (312, 313), (312, 317), (313, 314), (313, 317), (314, 315), (314, 317), (315, 317), (318, 329), (319, 331), (320, 327), (321, 325), (322, 330), (323, 328), (324, 326), (325, 326), (325, 340), (325, 344), (326, 331), (326, 339), (327, 328), (327, 341), (327, 344), (328, 329), (328, 342), (329, 330), (329, 336), (329, 343), (330, 331), (330, 333), (331, 334), (331, 338), (332, 333), (332, 335), (332, 337), (333, 334), (333, 336), (334, 335), (335, 338), (336, 337), (337, 343), (338, 339), (339, 340), (340, 341), (340, 344), (341, 342), (341, 344), (342, 343), (344, 345)])
me_mesh.attributes.new('sharp_edge', 'BOOLEAN', 'EDGE').data.foreach_set('value', [ (min(e.vertices), max(e.vertices)) in _k for e in me_mesh.edges])
_uv = me_mesh.uv_layers.new(name='map1')
_uv.uv.foreach_set('vector', [0.05972, 0.06463, 0.05972, 0.06463, 0.05972, 0.06463, 0.05972, 0.06463, 0.05972, 0.06463, 0.05972, 0.06463, 0.05972, 0.06463, 0.05972, 0.06463, 0.05972, 0.06463, 0.05972, 0.06463, 0.05972, 0.06463, 0.05972, 0.06463, 0.05972, 0.06463, 0.05972, 0.06463, 0.05972, 0.06463, 0.05972, 0.06463, 0.05972, 0.06463, 0.05972, 0.06463, 0.05972, 0.06463, 0.05972, 0.06463, 0.05972, 0.06463, 0.05972, 0.06463, 0.05972, 0.06463, 0.05972, 0.06463, 0.05972, 0.06463, 0.05972, 0.06463, 0.05972, 0.06463, 0.05972, 0.06463, 0.05972, 0.06463, 0.05972, 0.06463, 0.05972, 0.06463, 0.05972, 0.06463, 0.05972, 0.06463, 0.05972, 0.06463, 0.05972, 0.06463, 0.05972, 0.06463, 0.05972, 0.06463, 0.05972, 0.06463, 0.05972, 0.06463, 0.05972, 0.06463, 0.05972, 0.06463, 0.05972, 0.06463, 0.05972, 0.06463, 0.05972, 0.06463, 0.05972, 0.06463, 0.05972, 0.06463, 0.05972, 0.06463, 0.05972, 0.06463, 0.05972, 0.06463, 0.05972, 0.06463, 0.05972, 0.06463, 0.05972, 0.06463, 0.05972, 0.06463, 0.05972, 0.06463, 0.05972, 0.06463, 0.05972, 0.06463, 0.1319, 0.3772, 0.1319, 0.3772, 0.1319, 0.3772, 0.1319, 0.3772, 0.1319, 0.3772, 0.1319, 0.3772, 0.1319, 0.3772, 0.1319, 0.3772, 0.1319, 0.3772, 0.1319, 0.3772, 0.1319, 0.3772, 0.1319, 0.3772, 0.1319, 0.3772, 0.1319, 0.3772, 0.1319, 0.3772, 0.1319, 0.3772, 0.1319, 0.3772, 0.1319, 0.3772, 0.1319, 0.3772, 0.1319, 0.3772, 0.1319, 0.3772, 0.1319, 0.3772, 0.1319, 0.3772, 0.1319, 0.3772, 0.1319, 0.3772, 0.1319, 0.3772, 0.1319, 0.3772, 0.1319, 0.3772, 0.1319, 0.3772, 0.1319, 0.3772, 0.1319, 0.3772, 0.1319, 0.3772, 0.1319, 0.3772, 0.1319, 0.3772, 0.1319, 0.3772, 0.1319, 0.3772, 0.1319, 0.3772, 0.1319, 0.3772, 0.1319, 0.3772, 0.1319, 0.3772, 0.1319, 0.3772, 0.1319, 0.3772, 0.1319, 0.3772, 0.1319, 0.3772, 0.1319, 0.3772, 0.1319, 0.3772, 0.1319, 0.3772, 0.1319, 0.3772, 0.1319, 0.3772, 0.1319, 0.3772, 0.1319, 0.3772, 0.1319, 0.3772, 0.1319, 0.3772, 0.1319, 0.3772, 0.1319, 0.3772, 0.1319, 0.3772, 0.1319, 0.3772, 0.1319, 0.3772, 0.1319, 0.3772, 0.1319, 0.3772, 0.1319, 0.3772, 0.1319, 0.3772, 0.1319, 0.3772, 0.1319, 0.3772, 0.1319, 0.3772, 0.1018, 0.06886, 0.1018, 0.06886, 0.1018, 0.06886, 0.1018, 0.06886, 0.1018, 0.06886, 0.1319, 0.3772, 0.1319, 0.3772, 0.1319, 0.3772, 0.1319, 0.3772, 0.1319, 0.3772, 0.1319, 0.3772, 0.1319, 0.3772, 0.1319, 0.3772, 0.1319, 0.3772, 0.1319, 0.3772, 0.1319, 0.3772, 0.1319, 0.3772, 0.1319, 0.3772, 0.1319, 0.3772, 0.1319, 0.3772, 0.1319, 0.3772, 0.1319, 0.3772, 0.1319, 0.3772, 0.1319, 0.3772, 0.1319, 0.3772, 0.1319, 0.3772, 0.1319, 0.3772, 0.1319, 0.3772, 0.1319, 0.3772, 0.1319, 0.3772, 0.1319, 0.3772, 0.1319, 0.3772, 0.1319, 0.3772, 0.1319, 0.3772, 0.1319, 0.3772, 0.1319, 0.3772, 0.1319, 0.3772, 0.1319, 0.3772, 0.1319, 0.3772, 0.1319, 0.3772, 0.1319, 0.3772, 0.1319, 0.3772, 0.1319, 0.3772, 0.1319, 0.3772, 0.1319, 0.3772, 0.1319, 0.3772, 0.1319, 0.3772, 0.1319, 0.3772, 0.1319, 0.3772, 0.1319, 0.3772, 0.1319, 0.3772, 0.1319, 0.3772, 0.1319, 0.3772, 0.1319, 0.3772, 0.1319, 0.3772, 0.1319, 0.3772, 0.1319, 0.3772, 0.1319, 0.3772, 0.1319, 0.3772, 0.1319, 0.3772, 0.1319, 0.3772, 0.1319, 0.3772, 0.1319, 0.3772, 0.1319, 0.3772, 0.1319, 0.3772, 0.1319, 0.3772, 0.1319, 0.3772, 0.1319, 0.3772, 0.1319, 0.3772, 0.1319, 0.3772, 0.1319, 0.3772, 0.1319, 0.3772, 0.1319, 0.3772, 0.1319, 0.3772, 0.1319, 0.3772, 0.1319, 0.3772, 0.1319, 0.3772, 0.1319, 0.3772, 0.1319, 0.3772, 0.1319, 0.3772, 0.1319, 0.3772, 0.1319, 0.3772, 0.1319, 0.3772, 0.1319, 0.3772, 0.1319, 0.3772, 0.1319, 0.3772, 0.1319, 0.3772, 0.1319, 0.3772, 0.1319, 0.3772, 0.1319, 0.3772, 0.1319, 0.3772, 0.1319, 0.3772, 0.1319, 0.3772, 0.1319, 0.3772, 0.1009, 0.06261, 0.1009, 0.06261, 0.1009, 0.06261, 0.1009, 0.06261, 0.1009, 0.06261, 0.1319, 0.3772, 0.1319, 0.3772, 0.1319, 0.3772, 0.1319, 0.3772, 0.1319, 0.3772, 0.1319, 0.3772, 0.1319, 0.3772, 0.1319, 0.3772, 0.1319, 0.3772, 0.1319, 0.3772, 0.1319, 0.3772, 0.1319, 0.3772, 0.1319, 0.3772, 0.1319, 0.3772, 0.1319, 0.3772, 0.1319, 0.3772, 0.1319, 0.3772, 0.1319, 0.3772, 0.1319, 0.3772, 0.1319, 0.3772, 0.1319, 0.3772, 0.1319, 0.3772, 0.1319, 0.3772, 0.1319, 0.3772, 0.09084, 0.2302, 0.09084, 0.2302, 0.09084, 0.2302, 0.09084, 0.2302, 0.09146, 0.2311, 0.09084, 0.2302, 0.09084, 0.2302, 0.09084, 0.2302, 0.09084, 0.2302, 0.09084, 0.2302, 0.09084, 0.2302, 0.09084, 0.2302, 0.09084, 0.2302, 0.09084, 0.2302, 0.09084, 0.2302, 0.09084, 0.2302, 0.09084, 0.2302, 0.09084, 0.2302, 0.09084, 0.2302, 0.09084, 0.2302, 0.09084, 0.2302, 0.09084, 0.2302, 0.09084, 0.2302, 0.09084, 0.2302, 0.09084, 0.2302, 0.09084, 0.2302, 0.09084, 0.2302, 0.09084, 0.2302, 0.09084, 0.2302, 0.09084, 0.2302, 0.09084, 0.2302, 0.09084, 0.2302, 0.09084, 0.2302, 0.09084, 0.2302, 0.09084, 0.2302, 0.09084, 0.2302, 0.09146, 0.2311, 0.09084, 0.2302, 0.09084, 0.2302, 0.09084, 0.2302, 0.09084, 0.2302, 0.09084, 0.2302, 0.09084, 0.2302, 0.3242, 0.006996, 0.3242, 0.006996, 0.3242, 0.006996, 0.3242, 0.006996, 0.3242, 0.006996, 0.3242, 0.006996, 0.3242, 0.006996, 0.3242, 0.006996, 0.09084, 0.2302, 0.09084, 0.2302, 0.09084, 0.2302, 0.09146, 0.2311, 0.09084, 0.2302, 0.09084, 0.2302, 0.09084, 0.2302, 0.09084, 0.2302, 0.09084, 0.2302, 0.09084, 0.2302, 0.09084, 0.2302, 0.09084, 0.2302, 0.09084, 0.2302, 0.09084, 0.2302, 0.09084, 0.2302, 0.09084, 0.2302, 0.09084, 0.2302, 0.09084, 0.2302, 0.09084, 0.2302, 0.09084, 0.2302, 0.09084, 0.2302, 0.09084, 0.2302, 0.09084, 0.2302, 0.09084, 0.2302, 0.09084, 0.2302, 0.09084, 0.2302, 0.09146, 0.2311, 0.09084, 0.2302, 0.09084, 0.2302, 0.09084, 0.2302, 0.09084, 0.2302, 0.09084, 0.2302, 0.09084, 0.2302, 0.09084, 0.2302, 0.09084, 0.2302, 0.09084, 0.2302, 0.09084, 0.2302, 0.09084, 0.2302, 0.09084, 0.2302, 0.09084, 0.2302, 0.09084, 0.2302, 0.05972, 0.06463, 0.05972, 0.06463, 0.05972, 0.06463, 0.05972, 0.06463, 0.05972, 0.06463, 0.05972, 0.06463, 0.05972, 0.06463, 0.05972, 0.06463, 0.05972, 0.06463, 0.05972, 0.06463, 0.05972, 0.06463, 0.05972, 0.06463, 0.05972, 0.06463, 0.05972, 0.06463, 0.05972, 0.06463, 0.05972, 0.06463, 0.05972, 0.06463, 0.05972, 0.06463, 0.05972, 0.06463, 0.05972, 0.06463, 0.05972, 0.06463, 0.05972, 0.06463, 0.05972, 0.06463, 0.05972, 0.06463, 0.05972, 0.06463, 0.05972, 0.06463, 0.05972, 0.06463, 0.05972, 0.06463, 0.05972, 0.06463, 0.05972, 0.06463, 0.05972, 0.06463, 0.05972, 0.06463, 0.05972, 0.06463, 0.05972, 0.06463, 0.05972, 0.06463, 0.05972, 0.06463, 0.05972, 0.06463, 0.05972, 0.06463, 0.05972, 0.06463, 0.05972, 0.06463, 0.05972, 0.06463, 0.05972, 0.06463, 0.05972, 0.06463, 0.05972, 0.06463, 0.05972, 0.06463, 0.05972, 0.06463, 0.05972, 0.06463, 0.05972, 0.06463, 0.05972, 0.06463, 0.05972, 0.06463, 0.05972, 0.06463, 0.05972, 0.06463, 0.05972, 0.06463, 0.05972, 0.06463, 0.05972, 0.06463, 0.05972, 0.06463, 0.05972, 0.06463, 0.05972, 0.06463, 0.05972, 0.06463, 0.05972, 0.06463, 0.05972, 0.06463, 0.05972, 0.06463, 0.05972, 0.06463, 0.05972, 0.06463, 0.05972, 0.06463, 0.05972, 0.06463, 0.05972, 0.06463, 0.05972, 0.06463, 0.05972, 0.06463, 0.05972, 0.06463, 0.05972, 0.06463, 0.05972, 0.06463, 0.05972, 0.06463, 0.05972, 0.06463, 0.05972, 0.06463, 0.05972, 0.06463, 0.05972, 0.06463, 0.05972, 0.06463, 0.05972, 0.06463, 0.05972, 0.06463, 0.05972, 0.06463, 0.05972, 0.06463, 0.05972, 0.06463, 0.05972, 0.06463, 0.05972, 0.06463, 0.05972, 0.06463, 0.05972, 0.06463, 0.05972, 0.06463, 0.05972, 0.06463, 0.05972, 0.06463, 0.05972, 0.06463, 0.05972, 0.06463, 0.05972, 0.06463, 0.05972, 0.06463, 0.05972, 0.06463, 0.05972, 0.06463, 0.05972, 0.06463, 0.05972, 0.06463, 0.05972, 0.06463, 0.05972, 0.06463, 0.05972, 0.06463, 0.05972, 0.06463, 0.05972, 0.06463, 0.05972, 0.06463, 0.1017, 0.06662, 0.1017, 0.06662, 0.1017, 0.06662, 0.1319, 0.3772, 0.1319, 0.3772, 0.1319, 0.3772, 0.1319, 0.3772, 0.1319, 0.3772, 0.1319, 0.3772, 0.1319, 0.3772, 0.1319, 0.3772, 0.1319, 0.3772, 0.1319, 0.3772, 0.1319, 0.3772, 0.1319, 0.3772, 0.1319, 0.3772, 0.1319, 0.3772, 0.1319, 0.3772, 0.1319, 0.3772, 0.1319, 0.3772, 0.1319, 0.3772, 0.1319, 0.3772, 0.1319, 0.3772, 0.1319, 0.3772, 0.1319, 0.3772, 0.1319, 0.3772, 0.1319, 0.3772, 0.1319, 0.3772, 0.1319, 0.3772, 0.1319, 0.3772, 0.1319, 0.3772, 0.1319, 0.3772, 0.1319, 0.3772, 0.1319, 0.3772, 0.1319, 0.3772, 0.1319, 0.3772, 0.1319, 0.3772, 0.1319, 0.3772, 0.1319, 0.3772, 0.1319, 0.3772, 0.1319, 0.3772, 0.1319, 0.3772, 0.1319, 0.3772, 0.1319, 0.3772, 0.1319, 0.3772, 0.1319, 0.3772, 0.1319, 0.3772, 0.1319, 0.3772, 0.1319, 0.3772, 0.1319, 0.3772, 0.1319, 0.3772, 0.1319, 0.3772, 0.1319, 0.3772, 0.1319, 0.3772, 0.1319, 0.3772, 0.1319, 0.3772, 0.1319, 0.3772, 0.1319, 0.3772, 0.1319, 0.3772, 0.1319, 0.3772, 0.1319, 0.3772, 0.1319, 0.3772, 0.1319, 0.3772, 0.1319, 0.3772, 0.1319, 0.3772, 0.1319, 0.3772, 0.1319, 0.3772, 0.1319, 0.3772, 0.1319, 0.3772, 0.1319, 0.3772, 0.1319, 0.3772, 0.1319, 0.3772, 0.1319, 0.3772, 0.1319, 0.3772, 0.1319, 0.3772, 0.1319, 0.3772, 0.1017, 0.06662, 0.1017, 0.06662, 0.1017, 0.06662, 0.1319, 0.3772, 0.1319, 0.3772, 0.1319, 0.3772, 0.1319, 0.3772, 0.1319, 0.3772, 0.1319, 0.3772, 0.1319, 0.3772, 0.1319, 0.3772, 0.1319, 0.3772, 0.1319, 0.3772, 0.1319, 0.3772, 0.1319, 0.3772, 0.1319, 0.3772, 0.1319, 0.3772, 0.1319, 0.3772, 0.1319, 0.3772, 0.1319, 0.3772, 0.1319, 0.3772, 0.1319, 0.3772, 0.1319, 0.3772, 0.1319, 0.3772, 0.1319, 0.3772, 0.1319, 0.3772, 0.1319, 0.3772, 0.1319, 0.3772, 0.1319, 0.3772, 0.1319, 0.3772, 0.1319, 0.3772, 0.1319, 0.3772, 0.1319, 0.3772, 0.1319, 0.3772, 0.1319, 0.3772, 0.1319, 0.3772, 0.1319, 0.3772, 0.1319, 0.3772, 0.1319, 0.3772, 0.1319, 0.3772, 0.1319, 0.3772, 0.1319, 0.3772, 0.1319, 0.3772, 0.1017, 0.06662, 0.1017, 0.06662, 0.1017, 0.06662, 0.1017, 0.06662, 0.1017, 0.06662, 0.1017, 0.06662, 0.1017, 0.06662, 0.1017, 0.06662, 0.1017, 0.06662, 0.1017, 0.06662, 0.1017, 0.06662, 0.1017, 0.06662, 0.1319, 0.3772, 0.1319, 0.3772, 0.1319, 0.3772, 0.1319, 0.3772, 0.1319, 0.3772, 0.1319, 0.3772, 0.1319, 0.3772, 0.1319, 0.3772, 0.1319, 0.3772, 0.1319, 0.3772, 0.1319, 0.3772, 0.1319, 0.3772, 0.1319, 0.3772, 0.1319, 0.3772, 0.1319, 0.3772, 0.1319, 0.3772, 0.1319, 0.3772, 0.1319, 0.3772, 0.1319, 0.3772, 0.1319, 0.3772, 0.1319, 0.3772, 0.1319, 0.3772, 0.1319, 0.3772, 0.1319, 0.3772, 0.1319, 0.3772, 0.1319, 0.3772, 0.1319, 0.3772, 0.1319, 0.3772, 0.1319, 0.3772, 0.1319, 0.3772, 0.1319, 0.3772, 0.1319, 0.3772, 0.1319, 0.3772, 0.1319, 0.3772, 0.1319, 0.3772, 0.1319, 0.3772, 0.1319, 0.3772, 0.1319, 0.3772, 0.1319, 0.3772, 0.1319, 0.3772, 0.1319, 0.3772, 0.1319, 0.3772, 0.1319, 0.3772, 0.1319, 0.3772, 0.1319, 0.3772, 0.1319, 0.3772, 0.1319, 0.3772, 0.1319, 0.3772, 0.1319, 0.3772, 0.1319, 0.3772, 0.1319, 0.3772, 0.1319, 0.3772, 0.1319, 0.3772, 0.1319, 0.3772, 0.1319, 0.3772, 0.1319, 0.3772, 0.1319, 0.3772, 0.1319, 0.3772, 0.1319, 0.3772, 0.1319, 0.3772, 0.1319, 0.3772, 0.1017, 0.06662, 0.1017, 0.06662, 0.1017, 0.06662, 0.1017, 0.06662, 0.1017, 0.06662, 0.1017, 0.06662, 0.1017, 0.06662, 0.1017, 0.06662, 0.1017, 0.06662, 0.1017, 0.06662, 0.1017, 0.06662, 0.1017, 0.06662, 0.1017, 0.06662, 0.1017, 0.06662, 0.1319, 0.3772, 0.1319, 0.3772, 0.1319, 0.3772, 0.1319, 0.3772, 0.1319, 0.3772, 0.1319, 0.3772, 0.1319, 0.3772, 0.1319, 0.3772, 0.1319, 0.3772, 0.1319, 0.3772, 0.1319, 0.3772, 0.1319, 0.3772, 0.1319, 0.3772, 0.1319, 0.3772, 0.1319, 0.3772, 0.1319, 0.3772, 0.1319, 0.3772, 0.1319, 0.3772, 0.1319, 0.3772, 0.1319, 0.3772, 0.1319, 0.3772, 0.1319, 0.3772, 0.1319, 0.3772, 0.1319, 0.3772, 0.1319, 0.3772, 0.1319, 0.3772, 0.1319, 0.3772, 0.1319, 0.3772, 0.1319, 0.3772, 0.1319, 0.3772, 0.1319, 0.3772, 0.1319, 0.3772, 0.1319, 0.3772, 0.1319, 0.3772, 0.1319, 0.3772, 0.1319, 0.3772, 0.1319, 0.3772, 0.1319, 0.3772, 0.1319, 0.3772, 0.1319, 0.3772, 0.1319, 0.3772, 0.1319, 0.3772, 0.1319, 0.3772, 0.1319, 0.3772, 0.1319, 0.3772, 0.1319, 0.3772, 0.1319, 0.3772, 0.1319, 0.3772, 0.1319, 0.3772, 0.1319, 0.3772, 0.1319, 0.3772, 0.1319, 0.3772, 0.1319, 0.3772, 0.1319, 0.3772, 0.1319, 0.3772, 0.1319, 0.3772, 0.1319, 0.3772, 0.1319, 0.3772, 0.1319, 0.3772, 0.1319, 0.3772, 0.1319, 0.3772, 0.1319, 0.3772, 0.1319, 0.3772, 0.1319, 0.3772, 0.1319, 0.3772, 0.1319, 0.3772, 0.1319, 0.3772, 0.1319, 0.3772, 0.1319, 0.3772, 0.1319, 0.3772, 0.1319, 0.3772, 0.1319, 0.3772, 0.1319, 0.3772, 0.1319, 0.3772, 0.1319, 0.3772, 0.1319, 0.3772, 0.1319, 0.3772, 0.1319, 0.3772, 0.1319, 0.3772, 0.1319, 0.3772, 0.1319, 0.3772, 0.1319, 0.3772, 0.1319, 0.3772, 0.1319, 0.3772, 0.1319, 0.3772, 0.1319, 0.3772, 0.1319, 0.3772, 0.1319, 0.3772, 0.1319, 0.3772, 0.1319, 0.3772, 0.1319, 0.3772, 0.1319, 0.3772, 0.1319, 0.3772, 0.1319, 0.3772, 0.1319, 0.3772, 0.1319, 0.3772, 0.1319, 0.3772, 0.1018, 0.06886, 0.1018, 0.06886, 0.1018, 0.06886, 0.1018, 0.06886, 0.1018, 0.06886, 0.1319, 0.3772, 0.1319, 0.3772, 0.1319, 0.3772, 0.1319, 0.3772, 0.1319, 0.3772, 0.1319, 0.3772, 0.1319, 0.3772, 0.1319, 0.3772, 0.1319, 0.3772, 0.1319, 0.3772, 0.1319, 0.3772, 0.1319, 0.3772, 0.1319, 0.3772, 0.1319, 0.3772, 0.1319, 0.3772, 0.1319, 0.3772, 0.1319, 0.3772, 0.1319, 0.3772, 0.1319, 0.3772, 0.1319, 0.3772, 0.1319, 0.3772, 0.1319, 0.3772, 0.1319, 0.3772, 0.1319, 0.3772, 0.1347, 0.3769, 0.1347, 0.3769, 0.1347, 0.3769, 0.06644, 0.3229, 0.06644, 0.3229, 0.06644, 0.3229, 0.1347, 0.3769, 0.1347, 0.3769, 0.1347, 0.3769, 0.1347, 0.3769, 0.1347, 0.3769, 0.1347, 0.3769, 0.1347, 0.3769, 0.1347, 0.3769, 0.1347, 0.3769, 0.1347, 0.3769, 0.1347, 0.3769, 0.1347, 0.3769, 0.1347, 0.3769, 0.1347, 0.3769, 0.1347, 0.3769, 0.1347, 0.3769, 0.1347, 0.3769, 0.1347, 0.3769, 0.1347, 0.3769, 0.1347, 0.3769, 0.1347, 0.3769, 0.1347, 0.3769, 0.1347, 0.3769, 0.1347, 0.3769, 0.1347, 0.3769, 0.1347, 0.3769, 0.1347, 0.3769, 0.1347, 0.3769, 0.1347, 0.3769, 0.1347, 0.3769, 0.1347, 0.3769, 0.1347, 0.3769, 0.1347, 0.3769, 0.1347, 0.3769, 0.1347, 0.3769, 0.1347, 0.3769, 0.1347, 0.3769, 0.1347, 0.3769, 0.1347, 0.3769, 0.1347, 0.3769, 0.1347, 0.3769, 0.1347, 0.3769, 0.1347, 0.3769, 0.1347, 0.3769, 0.1347, 0.3769, 0.1347, 0.3769, 0.1347, 0.3769, 0.1347, 0.3769, 0.1347, 0.3769, 0.1347, 0.3769, 0.1347, 0.3769, 0.1347, 0.3769, 0.1347, 0.3769, 0.1347, 0.3769, 0.1347, 0.3769, 0.1347, 0.3769, 0.1347, 0.3769, 0.1347, 0.3769, 0.1347, 0.3769, 0.1347, 0.3769, 0.1347, 0.3769, 0.1347, 0.3769, 0.1347, 0.3769, 0.1347, 0.3769, 0.1347, 0.3769, 0.1347, 0.3769, 0.1002, 0.02272, 0.1002, 0.02272, 0.1002, 0.02272, 0.1002, 0.02272, 0.1347, 0.3769, 0.1347, 0.3769, 0.1347, 0.3769, 0.1347, 0.3769, 0.1347, 0.3769, 0.1347, 0.3769, 0.1347, 0.3769, 0.1347, 0.3769, 0.1347, 0.3769, 0.1347, 0.3769, 0.1347, 0.3769, 0.1347, 0.3769, 0.1347, 0.3769, 0.1347, 0.3769, 0.1347, 0.3769, 0.1347, 0.3769, 0.1347, 0.3769, 0.1347, 0.3769, 0.1347, 0.3769, 0.1347, 0.3769, 0.1347, 0.3769, 0.1347, 0.3769, 0.1347, 0.3769, 0.1347, 0.3769, 0.1347, 0.3769, 0.1347, 0.3769, 0.1347, 0.3769, 0.1347, 0.3769, 0.1347, 0.3769, 0.1347, 0.3769, 0.1347, 0.3769, 0.1347, 0.3769, 0.1347, 0.3769, 0.1347, 0.3769, 0.1347, 0.3769, 0.1347, 0.3769, 0.1025, 0.06463, 0.1025, 0.06463, 0.1025, 0.06463, 0.1025, 0.06463, 0.1347, 0.3769, 0.1347, 0.3769, 0.1347, 0.3769, 0.1347, 0.3769, 0.1347, 0.3769, 0.1347, 0.3769, 0.1347, 0.3769, 0.1347, 0.3769, 0.1347, 0.3769, 0.1347, 0.3769, 0.1347, 0.3769, 0.1347, 0.3769, 0.1347, 0.3769, 0.1347, 0.3769, 0.1347, 0.3769, 0.1347, 0.3769, 0.1347, 0.3769, 0.1347, 0.3769, 0.1347, 0.3769, 0.1347, 0.3769, 0.1347, 0.3769, 0.1347, 0.3769, 0.1347, 0.3769, 0.1347, 0.3769, 0.1347, 0.3769, 0.1347, 0.3769, 0.1347, 0.3769, 0.1347, 0.3769, 0.1347, 0.3769, 0.1347, 0.3769, 0.1347, 0.3769, 0.1347, 0.3769, 0.1347, 0.3769, 0.1347, 0.3769, 0.1347, 0.3769, 0.1347, 0.3769, 0.1347, 0.3769, 0.1347, 0.3769, 0.1347, 0.3769, 0.06644, 0.3229, 0.06644, 0.3229, 0.06644, 0.3229, 0.1347, 0.3769, 0.1347, 0.3769, 0.1347, 0.3769, 0.1347, 0.3769, 0.1347, 0.3769, 0.1347, 0.3769, 0.1347, 0.3769, 0.1347, 0.3769, 0.1347, 0.3769, 0.1347, 0.3769, 0.1347, 0.3769, 0.1347, 0.3769, 0.1347, 0.3769, 0.1347, 0.3769, 0.1347, 0.3769, 0.1347, 0.3769, 0.1347, 0.3769, 0.1347, 0.3769, 0.1347, 0.3769, 0.1347, 0.3769, 0.1347, 0.3769, 0.1347, 0.3769, 0.1347, 0.3769, 0.1347, 0.3769, 0.1347, 0.3769, 0.1347, 0.3769, 0.1347, 0.3769, 0.1347, 0.3769, 0.1347, 0.3769, 0.1347, 0.3769, 0.1347, 0.3769, 0.1347, 0.3769, 0.1347, 0.3769, 0.1347, 0.3769, 0.1347, 0.3769, 0.1347, 0.3769, 0.1347, 0.3769, 0.1347, 0.3769, 0.1347, 0.3769, 0.1347, 0.3769, 0.1347, 0.3769, 0.1347, 0.3769, 0.1347, 0.3769, 0.1347, 0.3769, 0.1347, 0.3769, 0.1347, 0.3769, 0.1347, 0.3769, 0.1347, 0.3769, 0.1347, 0.3769, 0.1347, 0.3769, 0.1347, 0.3769, 0.1347, 0.3769, 0.1347, 0.3769, 0.1347, 0.3769, 0.1347, 0.3769, 0.1347, 0.3769, 0.1347, 0.3769, 0.1347, 0.3769, 0.1347, 0.3769, 0.1347, 0.3769, 0.1347, 0.3769, 0.1347, 0.3769, 0.1347, 0.3769, 0.1347, 0.3769, 0.1347, 0.3769, 0.1347, 0.3769, 0.1002, 0.02272, 0.1002, 0.02272, 0.1002, 0.02272, 0.1002, 0.02272, 0.1347, 0.3769, 0.1347, 0.3769, 0.1347, 0.3769, 0.1347, 0.3769, 0.1347, 0.3769, 0.1347, 0.3769, 0.1347, 0.3769, 0.1347, 0.3769, 0.1347, 0.3769, 0.1347, 0.3769, 0.1347, 0.3769, 0.1347, 0.3769, 0.1347, 0.3769, 0.1347, 0.3769, 0.1347, 0.3769, 0.1347, 0.3769, 0.1347, 0.3769, 0.1347, 0.3769, 0.1347, 0.3769, 0.1347, 0.3769, 0.1347, 0.3769, 0.1347, 0.3769, 0.1347, 0.3769, 0.1347, 0.3769, 0.1347, 0.3769, 0.1347, 0.3769, 0.1347, 0.3769, 0.1347, 0.3769, 0.1347, 0.3769, 0.1347, 0.3769, 0.1347, 0.3769, 0.1347, 0.3769, 0.1347, 0.3769, 0.1347, 0.3769, 0.1347, 0.3769, 0.1347, 0.3769, 0.1025, 0.06463, 0.1025, 0.06463, 0.1025, 0.06463, 0.1025, 0.06463, 0.1347, 0.3769, 0.1347, 0.3769, 0.1347, 0.3769, 0.1347, 0.3769, 0.1347, 0.3769, 0.1347, 0.3769, 0.1347, 0.3769, 0.1347, 0.3769, 0.1347, 0.3769, 0.1347, 0.3769, 0.1347, 0.3769, 0.1347, 0.3769, 0.1347, 0.3769, 0.1347, 0.3769, 0.1347, 0.3769, 0.1347, 0.3769, 0.1347, 0.3769, 0.1347, 0.3769, 0.1347, 0.3769, 0.1347, 0.3769, 0.1347, 0.3769, 0.1347, 0.3769, 0.1347, 0.3769, 0.1347, 0.3769, 0.1347, 0.3769, 0.1347, 0.3769, 0.1347, 0.3769, 0.1347, 0.3769, 0.1347, 0.3769, 0.1347, 0.3769, 0.1347, 0.3769, 0.1347, 0.3769, 0.1347, 0.3769, 0.1347, 0.3769, 0.1347, 0.3769, 0.1347, 0.3769, 0.1319, 0.3772, 0.1319, 0.3772, 0.1319, 0.3772, 0.1319, 0.3772, 0.1319, 0.3772, 0.1319, 0.3772, 0.1319, 0.3772, 0.1319, 0.3772, 0.1319, 0.3772, 0.1319, 0.3772, 0.1319, 0.3772, 0.1319, 0.3772, 0.1319, 0.3772, 0.1319, 0.3772, 0.1319, 0.3772, 0.1319, 0.3772, 0.1319, 0.3772, 0.1319, 0.3772, 0.1319, 0.3772, 0.1319, 0.3772, 0.1319, 0.3772, 0.1319, 0.3772, 0.1319, 0.3772, 0.1319, 0.3772, 0.1319, 0.3772, 0.1319, 0.3772, 0.1319, 0.3772, 0.1319, 0.3772, 0.1319, 0.3772, 0.1319, 0.3772, 0.1319, 0.3772, 0.1319, 0.3772, 0.1319, 0.3772, 0.1319, 0.3772, 0.1319, 0.3772, 0.1319, 0.3772, 0.1319, 0.3772, 0.1319, 0.3772, 0.1319, 0.3772, 0.1319, 0.3772, 0.1319, 0.3772, 0.1319, 0.3772, 0.1319, 0.3772, 0.1319, 0.3772, 0.1319, 0.3772, 0.1319, 0.3772, 0.1319, 0.3772, 0.1319, 0.3772, 0.1319, 0.3772, 0.1319, 0.3772, 0.1319, 0.3772, 0.1319, 0.3772, 0.1319, 0.3772, 0.1319, 0.3772, 0.1319, 0.3772, 0.1319, 0.3772, 0.1319, 0.3772, 0.1319, 0.3772, 0.1319, 0.3772, 0.1319, 0.3772, 0.1319, 0.3772, 0.1319, 0.3772, 0.1319, 0.3772, 0.1319, 0.3772, 0.1319, 0.3772, 0.1009, 0.06261, 0.1009, 0.06261, 0.1009, 0.06261, 0.1009, 0.06261, 0.1009, 0.06261, 0.1319, 0.3772, 0.1319, 0.3772, 0.1319, 0.3772, 0.1319, 0.3772, 0.1319, 0.3772, 0.1319, 0.3772, 0.1319, 0.3772, 0.1319, 0.3772, 0.1319, 0.3772, 0.1319, 0.3772, 0.1319, 0.3772, 0.1319, 0.3772, 0.1319, 0.3772, 0.1319, 0.3772, 0.1319, 0.3772, 0.1319, 0.3772, 0.1319, 0.3772, 0.1319, 0.3772, 0.1319, 0.3772, 0.1319, 0.3772, 0.1319, 0.3772, 0.1319, 0.3772, 0.1319, 0.3772, 0.1319, 0.3772, 0.08275, 0.4919, 0.08275, 0.4919, 0.08275, 0.4919, 0.08275, 0.4919, 0.08275, 0.4919, 0.08275, 0.4919, 0.08275, 0.4919, 0.08275, 0.4919, 0.08275, 0.4919, 0.08275, 0.4919, 0.08275, 0.4919, 0.08275, 0.4919, 0.08275, 0.4919, 0.08275, 0.4919, 0.08275, 0.4919, 0.08275, 0.4919, 0.08275, 0.4919, 0.08275, 0.4919, 0.08275, 0.4919, 0.08275, 0.4919, 0.08275, 0.4919, 0.08275, 0.4919, 0.08275, 0.4919, 0.08275, 0.4919, 0.08275, 0.4919, 0.08275, 0.4919, 0.08275, 0.4919, 0.08275, 0.4919, 0.08275, 0.4919, 0.08275, 0.4919, 0.08275, 0.4919, 0.08275, 0.4919, 0.08275, 0.4919, 0.08275, 0.4919, 0.08275, 0.4919, 0.08275, 0.4919, 0.08275, 0.4919, 0.08275, 0.4919, 0.08275, 0.4919, 0.08275, 0.4919, 0.08275, 0.4919, 0.08275, 0.4919, 0.08275, 0.4919, 0.08275, 0.4919, 0.08275, 0.4919, 0.08275, 0.4919, 0.08275, 0.4919, 0.08275, 0.4919, 0.08275, 0.4919, 0.08275, 0.4919, 0.08275, 0.4919, 0.08275, 0.4919, 0.08275, 0.4919, 0.08275, 0.4919, 0.08275, 0.4919, 0.08275, 0.4919, 0.08275, 0.4919, 0.08275, 0.4919, 0.08275, 0.4919, 0.08275, 0.4919, 0.09084, 0.2302, 0.09084, 0.2302, 0.09084, 0.2302, 0.09084, 0.2302, 0.09146, 0.2311, 0.09084, 0.2302, 0.09084, 0.2302, 0.09084, 0.2302, 0.09084, 0.2302, 0.09084, 0.2302, 0.09084, 0.2302, 0.09084, 0.2302, 0.09084, 0.2302, 0.09084, 0.2302, 0.09084, 0.2302, 0.09084, 0.2302, 0.09084, 0.2302, 0.09084, 0.2302, 0.09084, 0.2302, 0.09084, 0.2302, 0.09084, 0.2302, 0.09084, 0.2302, 0.09084, 0.2302, 0.09084, 0.2302, 0.09084, 0.2302, 0.09084, 0.2302, 0.09084, 0.2302, 0.09084, 0.2302, 0.09084, 0.2302, 0.09084, 0.2302, 0.09084, 0.2302, 0.09084, 0.2302, 0.09084, 0.2302, 0.09084, 0.2302, 0.09084, 0.2302, 0.09146, 0.2311, 0.09084, 0.2302, 0.09084, 0.2302, 0.09084, 0.2302, 0.09084, 0.2302, 0.09084, 0.2302, 0.09084, 0.2302, 0.09084, 0.2302, 0.3242, 0.006996, 0.3242, 0.006996, 0.3242, 0.006996, 0.3242, 0.006996, 0.3242, 0.006996, 0.3242, 0.006996, 0.3242, 0.006996, 0.3242, 0.006996, 0.09084, 0.2302, 0.09146, 0.2311, 0.09084, 0.2302, 0.09084, 0.2302, 0.09084, 0.2302, 0.09084, 0.2302, 0.09084, 0.2302, 0.09084, 0.2302, 0.09084, 0.2302, 0.09084, 0.2302, 0.09084, 0.2302, 0.09084, 0.2302, 0.09084, 0.2302, 0.09084, 0.2302, 0.09084, 0.2302, 0.09084, 0.2302, 0.09084, 0.2302, 0.09084, 0.2302, 0.09084, 0.2302, 0.09084, 0.2302, 0.09084, 0.2302, 0.09084, 0.2302, 0.09084, 0.2302, 0.09084, 0.2302, 0.09146, 0.2311, 0.09084, 0.2302, 0.09084, 0.2302, 0.09084, 0.2302, 0.09084, 0.2302, 0.09084, 0.2302, 0.09084, 0.2302, 0.09084, 0.2302, 0.09084, 0.2302, 0.09084, 0.2302, 0.09084, 0.2302, 0.09084, 0.2302, 0.09084, 0.2302, 0.09084, 0.2302, 0.09084, 0.2302, 0.09084, 0.2302, 0.09084, 0.2302])
me_mesh.materials.append(mat_material_001)
me_mesh.materials.append(mat_material_002)
me_mesh.materials.append(mat_material_003)
me_mesh.materials.append(mat_material_004)
me_mesh.update()
me_mesh.normals_split_custom_set([tuple(v) for v in zip(*[iter([0.0, 0.991, -0.1335, 0.0, 0.991, -0.1335, 0.0, 0.991, -0.1335, 0.0, 0.991, -0.1335, 0.0, -0.9988, 0.04898, 0.0, -0.9988, 0.04898, 0.0, -0.9988, 0.04898, 0.0, -0.9988, 0.04898, 0.0, 0.0, 1.0, 0.0, 0.0, 1.0, 0.0, 0.0, 1.0, 0.0, 0.0, 1.0, 1.0, 0.0, 0.0, 1.0, 0.0, 0.0, 1.0, 0.0, 0.0, 1.0, 0.0, 0.0, 0.0, -0.4258, -0.9048, 0.0, -0.4258, -0.9048, 0.0, -0.4258, -0.9048, 0.0, -0.4258, -0.9048, -1.0, 0.0, -3.072e-08, -1.0, 0.0, -3.072e-08, -1.0, 0.0, -3.072e-08, -1.0, 0.0, -3.072e-08, 0.0, -0.5123, 0.8588, 0.0, -0.5123, 0.8588, 0.0, -0.5123, 0.8588, 0.0, -0.5123, 0.8588, -0.9576, 0.1252, 0.2593, -0.9576, 0.1252, 0.2593, -0.9576, 0.1252, 0.2593, -0.9576, 0.1252, 0.2593, 0.0, 0.8828, -0.4697, 0.0, 0.8828, -0.4697, 0.0, 0.8828, -0.4697, 0.0, 0.8828, -0.4697, 0.9576, 0.1252, 0.2593, 0.9576, 0.1252, 0.2593, 0.9576, 0.1252, 0.2593, 0.9576, 0.1252, 0.2593, 0.0, -0.8499, 0.5269, 0.0, -0.8499, 0.5269, 0.0, -0.8499, 0.5269, 0.0, -0.8499, 0.5269, -0.9198, -0.167, -0.3549, -0.9198, -0.167, -0.3549, -0.9198, -0.167, -0.3549, -0.9198, -0.167, -0.3549, 0.0, 0.3321, -0.9432, 0.0, 0.3321, -0.9432, 0.0, 0.3321, -0.9432, 0.0, 0.3321, -0.9432, 0.9198, -0.167, -0.3549, 0.9198, -0.167, -0.3549, 0.9198, -0.167, -0.3549, 0.9198, -0.167, -0.3549, 0.3665, 0.2487, 0.8965, 0.3665, 0.2487, 0.8965, 0.3665, 0.2487, 0.8965, 0.3665, 0.2487, 0.8965, -0.6972, 0.1841, 0.6929, -0.6972, 0.1841, 0.6929, -0.6972, 0.1841, 0.6929, -0.3582, 0.3757, 0.8547, -0.3582, 0.3757, 0.8547, -0.3582, 0.3757, 0.8547, 0.3488, 0.3695, 0.8613, 0.3488, 0.3695, 0.8613, 0.3488, 0.3695, 0.8613, 0.4683, 0.8726, 0.1391, 0.4683, 0.8726, 0.1391, 0.4683, 0.8726, 0.1391, -0.5153, 0.8231, 0.2386, -0.5153, 0.8231, 0.2386, -0.5153, 0.8231, 0.2386, -0.5153, 0.8231, 0.2386, -0.4928, 0.5592, -0.6667, -0.4928, 0.5592, -0.6667, -0.4928, 0.5592, -0.6667, 0.4447, 0.5686, -0.692, 0.4447, 0.5686, -0.692, 0.4447, 0.5686, -0.692, 0.2985, -0.2792, -0.9126, 0.2985, -0.2792, -0.9126, 0.2985, -0.2792, -0.9126, -0.6002, -0.1394, -0.7876, -0.6002, -0.1394, -0.7876, -0.6002, -0.1394, -0.7876, -0.6002, -0.1394, -0.7876, -0.1328, 0.04003, -0.9903, -0.1328, 0.04003, -0.9903, -0.1328, 0.04003, -0.9903, -0.1328, 0.04003, -0.9903, 0.232, 0.2706, -0.9343, 0.232, 0.2706, -0.9343, 0.232, 0.2706, -0.9343, -0.9419, -0.02893, -0.3346, -0.9419, -0.02893, -0.3346, -0.9419, -0.02893, -0.3346, -0.9419, -0.02893, -0.3346, -0.9571, -0.02815, -0.2884, -0.9571, -0.02815, -0.2884, -0.9571, -0.02815, -0.2884, -0.9203, 0.199, 0.3369, -0.9203, 0.199, 0.3369, -0.9203, 0.199, 0.3369, 0.8148, -0.07898, -0.5744, 0.8148, -0.07898, -0.5744, 0.8148, -0.07898, -0.5744, 0.8148, -0.07898, -0.5744, 0.9625, 0.1605, -0.2188, 0.9625, 0.1605, -0.2188, 0.9625, 0.1605, -0.2188, 0.9625, 0.1605, -0.2188, 0.9243, 0.3437, 0.1658, 0.9243, 0.3437, 0.1658, 0.9243, 0.3437, 0.1658, 0.8437, 0.295, 0.4484, 0.8437, 0.295, 0.4484, 0.8437, 0.295, 0.4484, 0.8437, 0.295, 0.4484, 0.05749, -0.9722, 0.2269, 0.05749, -0.9722, 0.2269, 0.05749, -0.9722, 0.2269, 0.05749, -0.9722, 0.2269, 0.05749, -0.9722, 0.2269, -0.711, 0.4137, 0.5687, -0.711, 0.4137, 0.5687, -0.711, 0.4137, 0.5687, -0.711, 0.4137, 0.5687, -0.3196, -0.9445, 0.07626, -0.3196, -0.9445, 0.07626, -0.3196, -0.9445, 0.07626, -0.3196, -0.9445, 0.07626, -0.1287, -0.8418, 0.5242, -0.1287, -0.8418, 0.5242, -0.1287, -0.8418, 0.5242, -0.1287, -0.8418, 0.5242, 0.07048, -0.797, 0.5999, 0.07048, -0.797, 0.5999, 0.07048, -0.797, 0.5999, 0.07048, -0.797, 0.5999, 0.4298, -0.9016, 0.04885, 0.4298, -0.9016, 0.04885, 0.4298, -0.9016, 0.04885, 0.4298, -0.9016, 0.04885, 0.1374, -0.9792, -0.1495, 0.1374, -0.9792, -0.1495, 0.1374, -0.9792, -0.1495, 0.1374, -0.9792, -0.1495, -0.2244, 0.8852, 0.4076, -0.2244, 0.8852, 0.4076, -0.2244, 0.8852, 0.4076, -0.2244, 0.8852, 0.4076, 0.5427, 0.7582, -0.3613, 0.5427, 0.7582, -0.3613, 0.5427, 0.7582, -0.3613, 0.1995, 0.9387, -0.2811, 0.1995, 0.9387, -0.2811, 0.1995, 0.9387, -0.2811, -0.3954, 0.9075, 0.1416, -0.3954, 0.9075, 0.1416, -0.3954, 0.9075, 0.1416, -0.85, 0.3906, -0.3535, -0.85, 0.3906, -0.3535, -0.85, 0.3906, -0.3535, -0.003788, 0.5307, -0.8475, -0.003788, 0.5307, -0.8475, -0.003788, 0.5307, -0.8475, -0.003788, 0.5307, -0.8475, -0.002703, -0.4103, -0.9119, -0.002703, -0.4103, -0.9119, -0.002703, -0.4103, -0.9119, -0.7785, -0.491, -0.391, -0.7785, -0.491, -0.391, -0.7785, -0.491, -0.391, -0.2433, -0.968, 0.06182, -0.2433, -0.968, 0.06182, -0.2433, -0.968, 0.06182, 0.4181, -0.7526, -0.5087, 0.4181, -0.7526, -0.5087, 0.4181, -0.7526, -0.5087, 0.4181, -0.7526, -0.5087, 0.04272, -0.9505, -0.3076, 0.04272, -0.9505, -0.3076, 0.04272, -0.9505, -0.3076, 0.04272, -0.9505, -0.3076, -0.4222, -0.8701, -0.2544, -0.4222, -0.8701, -0.2544, -0.4222, -0.8701, -0.2544, 0.8379, -0.2429, -0.4888, 0.8379, -0.2429, -0.4888, 0.8379, -0.2429, -0.4888, 0.8379, -0.2429, -0.4888, 0.7278, -0.2187, -0.65, 0.7278, -0.2187, -0.65, 0.7278, -0.2187, -0.65, 0.6511, 0.4627, -0.6016, 0.6511, 0.4627, -0.6016, 0.6511, 0.4627, -0.6016, -0.7329, -0.6048, 0.3117, -0.7329, -0.6048, 0.3117, -0.7329, -0.6048, 0.3117, -0.7329, -0.6048, 0.3117, -0.8409, -0.2646, 0.4721, -0.8409, -0.2646, 0.4721, -0.8409, -0.2646, 0.4721, -0.8409, -0.2646, 0.4721, -0.8935, 0.2154, 0.3941, -0.8935, 0.2154, 0.3941, -0.8935, 0.2154, 0.3941, -0.8185, 0.4505, 0.3566, -0.8185, 0.4505, 0.3566, -0.8185, 0.4505, 0.3566, -0.8185, 0.4505, 0.3566, 0.6172, 0.01266, 0.7867, 0.6172, 0.01266, 0.7867, 0.6172, 0.01266, 0.7867, 0.6172, 0.01266, 0.7867, 0.6172, 0.01266, 0.7867, 0.4375, 0.7396, -0.5115, 0.4375, 0.7396, -0.5115, 0.4375, 0.7396, -0.5115, 0.4375, 0.7396, -0.5115, 0.8698, -0.0909, 0.4849, 0.8698, -0.0909, 0.4849, 0.8698, -0.0909, 0.4849, 0.8698, -0.0909, 0.4849, 0.6892, 0.3474, 0.6359, 0.6892, 0.3474, 0.6359, 0.6892, 0.3474, 0.6359, 0.6892, 0.3474, 0.6359, 0.5159, 0.4108, 0.7517, 0.5159, 0.4108, 0.7517, 0.5159, 0.4108, 0.7517, 0.5159, 0.4108, 0.7517, 0.2811, -0.1827, 0.9421, 0.2811, -0.1827, 0.9421, 0.2811, -0.1827, 0.9421, 0.2811, -0.1827, 0.9421, 0.5373, -0.363, 0.7613, 0.5373, -0.363, 0.7613, 0.5373, -0.363, 0.7613, 0.5373, -0.363, 0.7613, 0.002199, -0.4826, 0.8758, 0.002199, -0.4826, 0.8758, 0.002199, -0.4826, 0.8758, 0.002199, -0.4826, 0.8758, 0.8687, 0.3294, 0.3699, 0.8687, 0.3294, 0.3699, 0.8687, 0.3294, 0.3699, 0.8687, 0.3294, 0.3699, 0.5069, -0.8613, 0.034, 0.5069, -0.8613, 0.034, 0.5069, -0.8613, 0.034, 0.5069, -0.8613, 0.034, 0.7116, -0.4623, -0.5291, 0.7116, -0.4623, -0.5291, 0.7116, -0.4623, -0.5291, 0.7116, -0.4623, -0.5291, 0.6225, 0.315, -0.7165, 0.6225, 0.315, -0.7165, 0.6225, 0.315, -0.7165, 0.6225, 0.315, -0.7165, 0.2731, 0.9227, -0.2722, 0.2731, 0.9227, -0.2722, 0.2731, 0.9227, -0.2722, 0.2731, 0.9227, -0.2722, -0.04912, 0.9203, 0.3881, -0.04912, 0.9203, 0.3881, -0.04912, 0.9203, 0.3881, -0.04912, 0.9203, 0.3881, -0.1772, 0.1467, 0.9732, -0.1772, 0.1467, 0.9732, -0.1772, 0.1467, 0.9732, -0.1772, 0.1467, 0.9732, 0.8747, 0.09126, 0.4759, 0.8738, 0.09961, 0.4759, 0.8738, 0.09961, 0.4759, 0.8738, 0.09961, 0.4759, 0.8738, 0.09961, 0.4759, 0.8738, 0.09961, 0.4759, 0.8747, 0.09137, 0.4759, 0.7902, 0.3178, 0.524, 0.7902, 0.3178, 0.524, 0.7902, 0.3178, 0.524, 0.7902, 0.3178, 0.524, 0.8006, 0.309, 0.5134, 0.8006, 0.309, 0.5134, 0.8006, 0.309, 0.5134, 0.8006, 0.309, 0.5134, 0.8685, 0.3079, 0.3883, 0.8685, 0.3079, 0.3883, 0.8685, 0.3079, 0.3883, 0.8685, 0.3079, 0.3883, 0.7929, 0.288, 0.537, 0.7929, 0.288, 0.537, 0.7929, 0.288, 0.537, 0.7929, 0.288, 0.537, 0.7236, 0.09426, 0.6837, 0.7236, 0.09426, 0.6837, 0.7236, 0.09426, 0.6837, 0.7236, 0.09426, 0.6837, 0.743, -0.01705, 0.6691, 0.743, -0.01705, 0.6691, 0.743, -0.01705, 0.6691, 0.743, -0.01705, 0.6691, 0.89, -0.08196, 0.4484, 0.89, -0.08196, 0.4484, 0.89, -0.08196, 0.4484, 0.9601, -0.04391, 0.2763, 0.9601, -0.04391, 0.2763, 0.9601, -0.04391, 0.2763, 0.9601, -0.04391, 0.2763, 0.9566, 0.1613, 0.2427, 0.9566, 0.1613, 0.2427, 0.9566, 0.1613, 0.2427, 0.9566, 0.1613, 0.2427, 0.8867, 0.2868, 0.3627, 0.8867, 0.2868, 0.3627, 0.8867, 0.2868, 0.3627, 0.8867, 0.2868, 0.3627, 0.8747, 0.09126, 0.4759, 0.8747, 0.09137, 0.4759, 0.8748, 0.0907, 0.4759, 0.8748, 0.0907, 0.4759, 0.3529, -0.8713, 0.3411, 0.3529, -0.8713, 0.3411, 0.3529, -0.8713, 0.3411, 0.3529, -0.8713, 0.3411, 0.8578, -0.1107, 0.5019, 0.8578, -0.1107, 0.5019, 0.8578, -0.1107, 0.5019, 0.912, -0.1072, 0.3959, 0.912, -0.1072, 0.3959, 0.912, -0.1072, 0.3959, 0.0, 0.2955, 0.9553, 0.0, 0.2955, 0.9553, 0.0, 0.2955, 0.9553, 0.0, 0.2955, 0.9553, 0.0, 0.9964, -0.08459, 0.0, 0.9964, -0.08459, 0.0, 0.9964, -0.08459, 0.0, 0.9964, -0.08459, 0.0, -0.5837, -0.812, 0.0, -0.5837, -0.812, 0.0, -0.5837, -0.812, 0.0, -0.5837, -0.812, 0.0, -0.9401, 0.3408, 0.0, -0.9401, 0.3408, 0.0, -0.9401, 0.3408, 0.0, -0.9401, 0.3408, 0.99, 0.1368, -0.03436, 0.99, 0.1368, -0.03436, 0.99, 0.1368, -0.03436, 0.99, 0.1368, -0.03436, -0.99, 0.1368, -0.03436, -0.99, 0.1368, -0.03436, -0.99, 0.1368, -0.03436, -0.99, 0.1368, -0.03436, 0.0, 0.443, -0.8965, 0.0, 0.443, -0.8965, 0.0, 0.443, -0.8965, 0.0, 0.443, -0.8965, 0.9625, 0.1037, -0.2508, 0.9625, 0.1037, -0.2508, 0.9625, 0.1037, -0.2508, 0.9625, 0.1037, -0.2508, 0.116, -0.1541, 0.9812, 0.116, -0.1541, 0.9812, 0.116, -0.1541, 0.9812, 0.116, -0.1541, 0.9812, -0.961, 0.09249, -0.2605, -0.961, 0.09249, -0.2605, -0.961, 0.09249, -0.2605, -0.961, 0.09249, -0.2605, 0.0, 0.9906, -0.137, 0.0, 0.9906, -0.137, 0.0, 0.9906, -0.137, 0.0, 0.9906, -0.137, 0.9889, 0.1399, -0.04926, 0.9889, 0.1399, -0.04926, 0.9889, 0.1399, -0.04926, 0.9889, 0.1399, -0.04926, -0.05657, -0.7361, 0.6745, -0.05657, -0.7361, 0.6745, -0.05657, -0.7361, 0.6745, -0.05657, -0.7361, 0.6745, -0.9876, 0.139, -0.07321, -0.9876, 0.139, -0.07321, -0.9876, 0.139, -0.07321, -0.9876, 0.139, -0.07321, 0.0, -0.03997, -0.9992, 0.0, -0.03997, -0.9992, 0.0, -0.03997, -0.9992, 0.0, -0.03997, -0.9992, 0.9566, -0.01039, -0.2912, 0.9566, -0.01039, -0.2912, 0.9566, -0.01039, -0.2912, 0.9566, -0.01039, -0.2912, 0.0, 0.0286, 0.9996, 0.0, 0.0286, 0.9996, 0.0, 0.0286, 0.9996, 0.0, 0.0286, 0.9996, -0.9566, -0.01039, -0.2912, -0.9566, -0.01039, -0.2912, -0.9566, -0.01039, -0.2912, -0.9566, -0.01039, -0.2912, 0.0, 0.8611, -0.5084, 0.0, 0.8611, -0.5084, 0.0, 0.8611, -0.5084, 0.0, 0.8611, -0.5084, 0.9865, 0.1309, -0.09871, 0.9865, 0.1309, -0.09871, 0.9865, 0.1309, -0.09871, 0.9865, 0.1309, -0.09871, -0.2331, -0.8106, 0.5372, -0.2331, -0.8106, 0.5372, -0.2331, -0.8106, 0.5372, -0.2331, -0.8106, 0.5372, -0.9809, 0.1734, -0.0882, -0.9809, 0.1734, -0.0882, -0.9809, 0.1734, -0.0882, -0.9809, 0.1734, -0.0882, 0.0, 0.2162, -0.9763, 0.0, 0.2162, -0.9763, 0.0, 0.2162, -0.9763, 0.0, 0.2162, -0.9763, 0.9838, 0.08185, -0.1593, 0.9838, 0.08185, -0.1593, 0.9838, 0.08185, -0.1593, 0.9838, 0.08185, -0.1593, -0.2352, -0.4886, 0.8402, -0.2352, -0.4886, 0.8402, -0.2352, -0.4886, 0.8402, -0.2352, -0.4886, 0.8402, -0.9746, 0.06663, -0.2138, -0.9746, 0.06663, -0.2138, -0.9746, 0.06663, -0.2138, -0.9746, 0.06663, -0.2138, 0.01463, -0.5027, 0.8643, 0.01463, -0.5027, 0.8643, 0.01463, -0.5027, 0.8643, -0.3866, 0.6345, 0.6693, -0.3866, 0.6345, 0.6693, -0.3866, 0.6345, 0.6693, -0.3866, 0.6345, 0.6693, 0.3866, 0.6345, 0.6693, 0.3866, 0.6345, 0.6693, 0.3866, 0.6345, 0.6693, 0.3866, 0.6345, 0.6693, 0.2524, 0.8878, 0.3847, 0.2524, 0.8878, 0.3847, 0.2524, 0.8878, 0.3847, 0.2524, 0.8878, 0.3847, -0.2524, 0.8878, 0.3847, -0.2524, 0.8878, 0.3847, -0.2524, 0.8878, 0.3847, -0.2524, 0.8878, 0.3847, -0.2236, 0.6917, -0.6867, -0.2236, 0.6917, -0.6867, -0.2236, 0.6917, -0.6867, -0.2236, 0.6917, -0.6867, 0.2236, 0.6917, -0.6867, 0.2236, 0.6917, -0.6867, 0.2236, 0.6917, -0.6867, 0.2236, 0.6917, -0.6867, -0.2861, -0.9495, -0.1286, -0.2861, -0.9495, -0.1286, -0.2861, -0.9495, -0.1286, 0.2861, -0.9495, -0.1286, 0.2861, -0.9495, -0.1286, 0.2861, -0.9495, -0.1286, 0.04435, -0.9989, -0.01284, 0.04435, -0.9989, -0.01284, 0.04435, -0.9989, -0.01284, -0.04026, -0.9991, -0.01089, -0.04026, -0.9991, -0.01089, -0.04026, -0.9991, -0.01089, 0.9902, 0.1395, -0.002157, 0.9902, 0.1395, -0.002157, 0.9902, 0.1395, -0.002157, 0.9778, 0.1958, -0.07484, 0.9778, 0.1958, -0.07484, 0.9778, 0.1958, -0.07484, 0.9423, 0.3091, -0.1288, 0.9423, 0.3091, -0.1288, 0.9423, 0.3091, -0.1288, 0.8946, 0.02871, 0.446, 0.8946, 0.02871, 0.446, 0.8946, 0.02871, 0.446, -0.9778, 0.1958, -0.07484, -0.9778, 0.1958, -0.07484, -0.9778, 0.1958, -0.07484, -0.9922, 0.04447, 0.1166, -0.9922, 0.04447, 0.1166, -0.9922, 0.04447, 0.1166, -0.9922, 0.04447, 0.1166, -0.8751, 0.07952, 0.4773, -0.8751, 0.07952, 0.4773, -0.8751, 0.07952, 0.4773, -0.9423, 0.3091, -0.1288, -0.9423, 0.3091, -0.1288, -0.9423, 0.3091, -0.1288, -0.344, -0.9311, -0.1215, -0.344, -0.9311, -0.1215, -0.344, -0.9311, -0.1215, -0.7128, -0.6316, -0.3049, -0.7128, -0.6316, -0.3049, -0.7128, -0.6316, -0.3049, -0.968, -0.2495, 0.02553, -0.968, -0.2495, 0.02553, -0.968, -0.2495, 0.02553, -0.9363, 0.06884, -0.3443, -0.9363, 0.06884, -0.3443, -0.9363, 0.06884, -0.3443, -0.8062, -0.4264, 0.41, -0.8062, -0.4264, 0.41, -0.8062, -0.4264, 0.41, 0.7128, -0.6316, -0.3049, 0.7128, -0.6316, -0.3049, 0.7128, -0.6316, -0.3049, 0.344, -0.9311, -0.1215, 0.344, -0.9311, -0.1215, 0.344, -0.9311, -0.1215, 0.9363, 0.06884, -0.3443, 0.9363, 0.06884, -0.3443, 0.9363, 0.06884, -0.3443, 0.9064, -0.4097, -0.1033, 0.9064, -0.4097, -0.1033, 0.9064, -0.4097, -0.1033, -0.3121, 0.458, -0.8323, -0.3121, 0.458, -0.8323, -0.3121, 0.458, -0.8323, 0.3121, 0.458, -0.8323, 0.3121, 0.458, -0.8323, 0.3121, 0.458, -0.8323, 0.1924, -0.7893, -0.5831, 0.1924, -0.7893, -0.5831, 0.1924, -0.7893, -0.5831, -0.1924, -0.7893, -0.5831, -0.1924, -0.7893, -0.5831, -0.1924, -0.7893, -0.5831, 0.8431, -0.03584, 0.5366, 0.8442, -0.03471, 0.5349, 0.8427, -0.03628, 0.5372, 0.8427, -0.03628, 0.5372, 0.1736, -0.01156, 0.9848, 0.1736, -0.01156, 0.9848, 0.1736, -0.01156, 0.9848, -0.1736, -0.01156, 0.9848, -0.1736, -0.01156, 0.9848, -0.1736, -0.01156, 0.9848, 0.06877, -0.0807, 0.9944, 0.06877, -0.0807, 0.9944, 0.06877, -0.0807, 0.9944, -0.6641, -0.03078, 0.747, -0.6641, -0.03078, 0.747, -0.6641, -0.03078, 0.747, -0.7821, -0.2814, 0.556, -0.7821, -0.2814, 0.556, -0.7821, -0.2814, 0.556, -0.1698, -0.978, 0.1209, -0.1698, -0.978, 0.1209, -0.1698, -0.978, 0.1209, 0.1519, -0.9738, 0.1692, 0.1519, -0.9738, 0.1692, 0.1519, -0.9738, 0.1692, 0.0, -0.8224, 0.5689, 0.0, -0.8224, 0.5689, 0.0, -0.8224, 0.5689, 0.8681, -0.4415, 0.2268, 0.8681, -0.4415, 0.2268, 0.8681, -0.4415, 0.2268, -0.02098, -0.4939, 0.8693, -0.02098, -0.4939, 0.8693, -0.02098, -0.4939, 0.8693, -0.02098, -0.4939, 0.8693, 0.01604, -0.4835, 0.8752, 0.01604, -0.4835, 0.8752, 0.01604, -0.4835, 0.8752, 0.01604, -0.4835, 0.8752, -0.09117, -0.7198, 0.6882, -0.09117, -0.7198, 0.6882, -0.09117, -0.7198, 0.6882, -0.09117, -0.7198, 0.6882, 0.05807, -0.7361, 0.6744, 0.05807, -0.7361, 0.6744, 0.05807, -0.7361, 0.6744, 0.05807, -0.7361, 0.6744, 0.01794, -0.5282, 0.8489, 0.01794, -0.5282, 0.8489, 0.01794, -0.5282, 0.8489, 0.01794, -0.5282, 0.8489, 0.07529, -0.4747, 0.8769, 0.07529, -0.4747, 0.8769, 0.07529, -0.4747, 0.8769, 0.07529, -0.4747, 0.8769, -0.1036, -0.96, -0.26, -0.1036, -0.96, -0.26, -0.1036, -0.96, -0.26, -0.1036, -0.96, -0.26, -0.1229, -0.9924, 0.008942, -0.1229, -0.9924, 0.008942, -0.1229, -0.9924, 0.008942, -0.1229, -0.9924, 0.008942, 0.07138, -0.9393, -0.3356, 0.07138, -0.9393, -0.3356, 0.07138, -0.9393, -0.3356, 0.07138, -0.9393, -0.3356, 0.1915, -0.9814, 0.01024, 0.1915, -0.9814, 0.01024, 0.1915, -0.9814, 0.01024, 0.1915, -0.9814, 0.01024, -0.04224, -0.5179, 0.8544, -0.04224, -0.5179, 0.8544, -0.04224, -0.5179, 0.8544, -0.04224, -0.5179, 0.8544, 0.8446, -0.03428, 0.5343, 0.8442, -0.03471, 0.5349, 0.8431, -0.03584, 0.5366, 0.8446, -0.03428, 0.5343, 0.8946, 0.02871, 0.446, 0.8946, 0.02871, 0.446, 0.8946, 0.02871, 0.446, -0.07242, -0.07833, 0.9943, -0.07242, -0.07833, 0.9943, -0.07242, -0.07833, 0.9943, -0.02265, -0.5002, 0.8656, -0.02265, -0.5002, 0.8656, -0.02265, -0.5002, 0.8656, -0.02265, -0.5002, 0.8656, -0.09566, -0.3685, 0.9247, -0.09566, -0.3685, 0.9247, -0.09566, -0.3685, 0.9247, 0.0565, -0.4587, 0.8868, 0.0565, -0.4587, 0.8868, 0.0565, -0.4587, 0.8868, 0.03295, -0.7966, 0.6036, 0.03295, -0.7966, 0.6036, 0.03295, -0.7966, 0.6036, 0.03295, -0.7966, 0.6036, 0.03886, -0.4712, 0.8812, 0.03886, -0.4712, 0.8812, 0.03886, -0.4712, 0.8812, 0.03886, -0.4712, 0.8812, -0.07092, -0.4168, -0.9062, -0.07092, -0.4168, -0.9062, -0.07092, -0.4168, -0.9062, -0.07092, -0.4168, -0.9062, 0.06723, -0.3929, -0.9171, 0.06723, -0.3929, -0.9171, 0.06723, -0.3929, -0.9171, 0.06723, -0.3929, -0.9171, -0.7209, -0.6882, -0.08203, -0.7209, -0.6882, -0.08203, -0.7209, -0.6882, -0.08203, -0.7209, -0.6882, -0.08203, -0.876, -0.2252, -0.4264, -0.876, -0.2252, -0.4264, -0.876, -0.2252, -0.4264, -0.876, -0.2252, -0.4264, 0.876, -0.2252, -0.4264, 0.876, -0.2252, -0.4264, 0.876, -0.2252, -0.4264, 0.876, -0.2252, -0.4264, 0.7209, -0.6882, -0.08203, 0.7209, -0.6882, -0.08203, 0.7209, -0.6882, -0.08203, 0.7209, -0.6882, -0.08203, 0.2864, 0.06291, -0.956, 0.2864, 0.06291, -0.956, 0.2864, 0.06291, -0.956, 0.2864, 0.06291, -0.956, -0.2864, 0.06291, -0.956, -0.2864, 0.06291, -0.956, -0.2864, 0.06291, -0.956, -0.2864, 0.06291, -0.956, -0.3665, 0.2487, 0.8965, -0.3665, 0.2487, 0.8965, -0.3665, 0.2487, 0.8965, -0.3665, 0.2487, 0.8965, 0.6972, 0.1841, 0.6929, 0.6972, 0.1841, 0.6929, 0.6972, 0.1841, 0.6929, 0.3582, 0.3757, 0.8547, 0.3582, 0.3757, 0.8547, 0.3582, 0.3757, 0.8547, -0.3488, 0.3695, 0.8613, -0.3488, 0.3695, 0.8613, -0.3488, 0.3695, 0.8613, -0.4683, 0.8726, 0.1391, -0.4683, 0.8726, 0.1391, -0.4683, 0.8726, 0.1391, 0.5153, 0.8231, 0.2386, 0.5153, 0.8231, 0.2386, 0.5153, 0.8231, 0.2386, 0.5153, 0.8231, 0.2386, 0.4928, 0.5592, -0.6667, 0.4928, 0.5592, -0.6667, 0.4928, 0.5592, -0.6667, -0.4447, 0.5686, -0.692, -0.4447, 0.5686, -0.692, -0.4447, 0.5686, -0.692, -0.2985, -0.2792, -0.9126, -0.2985, -0.2792, -0.9126, -0.2985, -0.2792, -0.9126, 0.6002, -0.1394, -0.7876, 0.6002, -0.1394, -0.7876, 0.6002, -0.1394, -0.7876, 0.6002, -0.1394, -0.7876, 0.1328, 0.04003, -0.9903, 0.1328, 0.04003, -0.9903, 0.1328, 0.04003, -0.9903, 0.1328, 0.04003, -0.9903, -0.232, 0.2706, -0.9343, -0.232, 0.2706, -0.9343, -0.232, 0.2706, -0.9343, 0.9419, -0.02894, -0.3346, 0.9419, -0.02894, -0.3346, 0.9419, -0.02894, -0.3346, 0.9419, -0.02894, -0.3346, 0.9571, -0.02815, -0.2884, 0.9571, -0.02815, -0.2884, 0.9571, -0.02815, -0.2884, 0.9203, 0.199, 0.3369, 0.9203, 0.199, 0.3369, 0.9203, 0.199, 0.3369, -0.8148, -0.07898, -0.5744, -0.8148, -0.07898, -0.5744, -0.8148, -0.07898, -0.5744, -0.8148, -0.07898, -0.5744, -0.9625, 0.1605, -0.2188, -0.9625, 0.1605, -0.2188, -0.9625, 0.1605, -0.2188, -0.9625, 0.1605, -0.2188, -0.9243, 0.3437, 0.1658, -0.9243, 0.3437, 0.1658, -0.9243, 0.3437, 0.1658, -0.8437, 0.295, 0.4484, -0.8437, 0.295, 0.4484, -0.8437, 0.295, 0.4484, -0.8437, 0.295, 0.4484, -0.05749, -0.9722, 0.2269, -0.05749, -0.9722, 0.2269, -0.05749, -0.9722, 0.2269, -0.05749, -0.9722, 0.2269, -0.05749, -0.9722, 0.2269, 0.711, 0.4137, 0.5687, 0.711, 0.4137, 0.5687, 0.711, 0.4137, 0.5687, 0.711, 0.4137, 0.5687, 0.3196, -0.9445, 0.07626, 0.3196, -0.9445, 0.07626, 0.3196, -0.9445, 0.07626, 0.3196, -0.9445, 0.07626, 0.1287, -0.8418, 0.5241, 0.1287, -0.8418, 0.5241, 0.1287, -0.8418, 0.5241, 0.1287, -0.8418, 0.5241, -0.07048, -0.797, 0.5999, -0.07048, -0.797, 0.5999, -0.07048, -0.797, 0.5999, -0.07048, -0.797, 0.5999, -0.4298, -0.9016, 0.04885, -0.4298, -0.9016, 0.04885, -0.4298, -0.9016, 0.04885, -0.4298, -0.9016, 0.04885, -0.1374, -0.9792, -0.1495, -0.1374, -0.9792, -0.1495, -0.1374, -0.9792, -0.1495, -0.1374, -0.9792, -0.1495, 0.2082, 0.4079, -0.889, 0.2082, 0.4079, -0.889, 0.2082, 0.4079, -0.889, 0.1103, -0.6879, -0.7173, 0.1103, -0.6879, -0.7173, 0.1103, -0.6879, -0.7173, 0.4552, -0.3229, -0.8298, 0.4552, -0.3229, -0.8298, 0.4552, -0.3229, -0.8298, 0.3798, 0.3165, -0.8692, 0.3798, 0.3165, -0.8692, 0.3798, 0.3165, -0.8692, 0.3657, 0.9307, -0.01202, 0.3657, 0.9307, -0.01202, 0.3657, 0.9307, -0.01202, 0.3657, 0.9307, -0.01202, 0.2661, -0.8593, -0.4367, 0.2661, -0.8593, -0.4367, 0.2661, -0.8593, -0.4367, 0.2661, -0.8593, -0.4367, 0.8667, -0.3621, -0.3433, 0.8667, -0.3621, -0.3433, 0.8667, -0.3621, -0.3433, 0.8667, -0.3621, -0.3433, 0.8687, 0.3516, -0.3488, 0.8687, 0.3516, -0.3488, 0.8687, 0.3516, -0.3488, 0.8687, 0.3516, -0.3488, 0.3039, 0.5902, 0.7479, 0.3039, 0.5902, 0.7479, 0.3039, 0.5902, 0.7479, 0.3039, 0.5902, 0.7479, 0.4293, -0.8887, 0.1608, 0.4293, -0.8887, 0.1608, 0.4293, -0.8887, 0.1608, 0.4293, -0.8887, 0.1608, 0.8922, -0.3974, 0.2148, 0.8922, -0.3974, 0.2148, 0.8922, -0.3974, 0.2148, 0.8922, -0.3974, 0.2148, 0.8663, 0.1574, 0.474, 0.8663, 0.1574, 0.474, 0.8663, 0.1574, 0.474, 0.8663, 0.1574, 0.474, -0.001144, -0.1593, 0.9872, -0.001144, -0.1593, 0.9872, -0.001144, -0.1593, 0.9872, 0.03548, -0.8156, 0.5776, 0.03548, -0.8156, 0.5776, 0.03548, -0.8156, 0.5776, 0.2081, -0.6042, 0.7692, 0.2081, -0.6042, 0.7692, 0.2081, -0.6042, 0.7692, 0.1923, -0.3938, 0.8989, 0.1923, -0.3938, 0.8989, 0.1923, -0.3938, 0.8989, 0.9192, 0.3827, 0.09262, 0.9192, 0.3827, 0.09262, 0.9192, 0.3827, 0.09262, 0.9192, 0.3827, 0.09262, 0.9544, -0.2257, -0.1954, 0.9544, -0.2257, -0.1954, 0.9544, -0.2257, -0.1954, 0.9544, -0.2257, -0.1954, 0.3723, -0.8713, -0.3199, 0.3723, -0.8713, -0.3199, 0.3723, -0.8713, -0.3199, 0.3723, -0.8713, -0.3199, 0.3661, 0.8278, 0.4251, 0.3661, 0.8278, 0.4251, 0.3661, 0.8278, 0.4251, 0.3661, 0.8278, 0.4251, 0.1212, 0.1712, 0.9778, 0.1212, 0.1712, 0.9778, 0.1212, 0.1712, 0.9778, 0.1212, 0.1712, 0.9778, 0.1313, -0.937, 0.3238, 0.1313, -0.937, 0.3238, 0.1313, -0.937, 0.3238, 0.1313, -0.937, 0.3238, 0.5532, -0.6052, 0.5725, 0.5532, -0.6052, 0.5725, 0.5532, -0.6052, 0.5725, 0.5532, -0.6052, 0.5725, 0.5413, -0.1604, 0.8254, 0.5413, -0.1604, 0.8254, 0.5413, -0.1604, 0.8254, 0.5413, -0.1604, 0.8254, 0.3829, 0.9236, -0.01576, 0.3829, 0.9236, -0.01576, 0.3829, 0.9236, -0.01576, 0.3829, 0.9236, -0.01576, 0.8496, 0.403, -0.3402, 0.8496, 0.403, -0.3402, 0.8496, 0.403, -0.3402, 0.8496, 0.403, -0.3402, 0.8759, -0.3359, -0.3463, 0.8759, -0.3359, -0.3463, 0.8759, -0.3359, -0.3463, 0.8759, -0.3359, -0.3463, 0.3556, -0.826, -0.4372, 0.3556, -0.826, -0.4372, 0.3556, -0.826, -0.4372, 0.3556, -0.826, -0.4372, 0.08947, 0.2596, -0.9616, 0.08947, 0.2596, -0.9616, 0.08947, 0.2596, -0.9616, 0.08947, 0.2596, -0.9616, -0.379, 0.8779, 0.2927, -0.379, 0.8779, 0.2927, -0.379, 0.8779, 0.2927, -0.379, 0.8779, 0.2927, 0.2885, -0.2418, 0.9264, 0.2885, -0.2418, 0.9264, 0.2885, -0.2418, 0.9264, 0.2885, -0.2418, 0.9264, 0.834, -0.4753, -0.2801, 0.834, -0.4753, -0.2801, 0.834, -0.4753, -0.2801, 0.834, -0.4753, -0.2801, 0.09236, -0.3079, 0.9469, 0.09236, -0.3079, 0.9469, 0.09236, -0.3079, 0.9469, 0.09236, -0.3079, 0.9469, 0.413, -0.3106, 0.8562, 0.413, -0.3106, 0.8562, 0.413, -0.3106, 0.8562, 0.413, -0.3106, 0.8562, 0.3571, -0.215, 0.909, 0.3571, -0.215, 0.909, 0.3571, -0.215, 0.909, 0.3571, -0.215, 0.909, 0.2432, -0.1373, 0.9602, 0.2432, -0.1373, 0.9602, 0.2432, -0.1373, 0.9602, 0.2432, -0.1373, 0.9602, 0.1909, 0.4966, 0.8467, 0.1909, 0.4966, 0.8467, 0.1909, 0.4966, 0.8467, 0.1909, 0.4966, 0.8467, -0.04426, 0.1683, 0.9847, -0.04426, 0.1683, 0.9847, -0.04426, 0.1683, 0.9847, -0.04426, 0.1683, 0.9847, 0.0267, -0.09009, 0.9956, 0.0267, -0.09009, 0.9956, 0.0267, -0.09009, 0.9956, 0.0267, -0.09009, 0.9956, 0.2161, 0.1152, 0.9696, 0.2161, 0.1152, 0.9696, 0.2161, 0.1152, 0.9696, 0.2161, 0.1152, 0.9696, -0.2082, 0.4079, -0.889, -0.2082, 0.4079, -0.889, -0.2082, 0.4079, -0.889, -0.1103, -0.6879, -0.7173, -0.1103, -0.6879, -0.7173, -0.1103, -0.6879, -0.7173, -0.4552, -0.3229, -0.8298, -0.4552, -0.3229, -0.8298, -0.4552, -0.3229, -0.8298, -0.3798, 0.3165, -0.8692, -0.3798, 0.3165, -0.8692, -0.3798, 0.3165, -0.8692, -0.3657, 0.9307, -0.01202, -0.3657, 0.9307, -0.01202, -0.3657, 0.9307, -0.01202, -0.3657, 0.9307, -0.01202, -0.2661, -0.8593, -0.4367, -0.2661, -0.8593, -0.4367, -0.2661, -0.8593, -0.4367, -0.2661, -0.8593, -0.4367, -0.8667, -0.3621, -0.3433, -0.8667, -0.3621, -0.3433, -0.8667, -0.3621, -0.3433, -0.8667, -0.3621, -0.3433, -0.8687, 0.3516, -0.3488, -0.8687, 0.3516, -0.3488, -0.8687, 0.3516, -0.3488, -0.8687, 0.3516, -0.3488, -0.3039, 0.5902, 0.7479, -0.3039, 0.5902, 0.7479, -0.3039, 0.5902, 0.7479, -0.3039, 0.5902, 0.7479, -0.4293, -0.8887, 0.1608, -0.4293, -0.8887, 0.1608, -0.4293, -0.8887, 0.1608, -0.4293, -0.8887, 0.1608, -0.8922, -0.3974, 0.2148, -0.8922, -0.3974, 0.2148, -0.8922, -0.3974, 0.2148, -0.8922, -0.3974, 0.2148, -0.8663, 0.1574, 0.474, -0.8663, 0.1574, 0.474, -0.8663, 0.1574, 0.474, -0.8663, 0.1574, 0.474, 0.001144, -0.1593, 0.9872, 0.001144, -0.1593, 0.9872, 0.001144, -0.1593, 0.9872, -0.03548, -0.8156, 0.5776, -0.03548, -0.8156, 0.5776, -0.03548, -0.8156, 0.5776, -0.2081, -0.6042, 0.7692, -0.2081, -0.6042, 0.7692, -0.2081, -0.6042, 0.7692, -0.1923, -0.3938, 0.8989, -0.1923, -0.3938, 0.8989, -0.1923, -0.3938, 0.8989, -0.9192, 0.3827, 0.09262, -0.9192, 0.3827, 0.09262, -0.9192, 0.3827, 0.09262, -0.9192, 0.3827, 0.09262, -0.9544, -0.2257, -0.1954, -0.9544, -0.2257, -0.1954, -0.9544, -0.2257, -0.1954, -0.9544, -0.2257, -0.1954, -0.3723, -0.8713, -0.3199, -0.3723, -0.8713, -0.3199, -0.3723, -0.8713, -0.3199, -0.3723, -0.8713, -0.3199, -0.3661, 0.8278, 0.4251, -0.3661, 0.8278, 0.4251, -0.3661, 0.8278, 0.4251, -0.3661, 0.8278, 0.4251, -0.1212, 0.1712, 0.9778, -0.1212, 0.1712, 0.9778, -0.1212, 0.1712, 0.9778, -0.1212, 0.1712, 0.9778, -0.1313, -0.937, 0.3238, -0.1313, -0.937, 0.3238, -0.1313, -0.937, 0.3238, -0.1313, -0.937, 0.3238, -0.5532, -0.6052, 0.5725, -0.5532, -0.6052, 0.5725, -0.5532, -0.6052, 0.5725, -0.5532, -0.6052, 0.5725, -0.5413, -0.1604, 0.8254, -0.5413, -0.1604, 0.8254, -0.5413, -0.1604, 0.8254, -0.5413, -0.1604, 0.8254, -0.3829, 0.9236, -0.01576, -0.3829, 0.9236, -0.01576, -0.3829, 0.9236, -0.01576, -0.3829, 0.9236, -0.01576, -0.8496, 0.403, -0.3402, -0.8496, 0.403, -0.3402, -0.8496, 0.403, -0.3402, -0.8496, 0.403, -0.3402, -0.8759, -0.3359, -0.3463, -0.8759, -0.3359, -0.3463, -0.8759, -0.3359, -0.3463, -0.8759, -0.3359, -0.3463, -0.3556, -0.826, -0.4372, -0.3556, -0.826, -0.4372, -0.3556, -0.826, -0.4372, -0.3556, -0.826, -0.4372, -0.08947, 0.2596, -0.9616, -0.08947, 0.2596, -0.9616, -0.08947, 0.2596, -0.9616, -0.08947, 0.2596, -0.9616, 0.379, 0.8779, 0.2927, 0.379, 0.8779, 0.2927, 0.379, 0.8779, 0.2927, 0.379, 0.8779, 0.2927, -0.2885, -0.2418, 0.9264, -0.2885, -0.2418, 0.9264, -0.2885, -0.2418, 0.9264, -0.2885, -0.2418, 0.9264, -0.834, -0.4753, -0.2801, -0.834, -0.4753, -0.2801, -0.834, -0.4753, -0.2801, -0.834, -0.4753, -0.2801, -0.09236, -0.3079, 0.9469, -0.09236, -0.3079, 0.9469, -0.09236, -0.3079, 0.9469, -0.09236, -0.3079, 0.9469, -0.413, -0.3106, 0.8562, -0.413, -0.3106, 0.8562, -0.413, -0.3106, 0.8562, -0.413, -0.3106, 0.8562, -0.3571, -0.215, 0.909, -0.3571, -0.215, 0.909, -0.3571, -0.215, 0.909, -0.3571, -0.215, 0.909, -0.2432, -0.1373, 0.9602, -0.2432, -0.1373, 0.9602, -0.2432, -0.1373, 0.9602, -0.2432, -0.1373, 0.9602, -0.1909, 0.4966, 0.8467, -0.1909, 0.4966, 0.8467, -0.1909, 0.4966, 0.8467, -0.1909, 0.4966, 0.8467, 0.04426, 0.1683, 0.9847, 0.04426, 0.1683, 0.9847, 0.04426, 0.1683, 0.9847, 0.04426, 0.1683, 0.9847, -0.0267, -0.09009, 0.9956, -0.0267, -0.09009, 0.9956, -0.0267, -0.09009, 0.9956, -0.0267, -0.09009, 0.9956, -0.2161, 0.1152, 0.9696, -0.2161, 0.1152, 0.9696, -0.2161, 0.1152, 0.9696, -0.2161, 0.1152, 0.9696, 0.2244, 0.8852, 0.4076, 0.2244, 0.8852, 0.4076, 0.2244, 0.8852, 0.4076, 0.2244, 0.8852, 0.4076, -0.5427, 0.7582, -0.3613, -0.5427, 0.7582, -0.3613, -0.5427, 0.7582, -0.3613, -0.1995, 0.9387, -0.2811, -0.1995, 0.9387, -0.2811, -0.1995, 0.9387, -0.2811, 0.3954, 0.9075, 0.1416, 0.3954, 0.9075, 0.1416, 0.3954, 0.9075, 0.1416, 0.85, 0.3906, -0.3535, 0.85, 0.3906, -0.3535, 0.85, 0.3906, -0.3535, 0.003788, 0.5307, -0.8475, 0.003788, 0.5307, -0.8475, 0.003788, 0.5307, -0.8475, 0.003788, 0.5307, -0.8475, 0.002703, -0.4103, -0.9119, 0.002703, -0.4103, -0.9119, 0.002703, -0.4103, -0.9119, 0.7785, -0.491, -0.391, 0.7785, -0.491, -0.391, 0.7785, -0.491, -0.391, 0.2433, -0.968, 0.06182, 0.2433, -0.968, 0.06182, 0.2433, -0.968, 0.06182, -0.4181, -0.7526, -0.5087, -0.4181, -0.7526, -0.5087, -0.4181, -0.7526, -0.5087, -0.4181, -0.7526, -0.5087, -0.04272, -0.9505, -0.3076, -0.04272, -0.9505, -0.3076, -0.04272, -0.9505, -0.3076, -0.04272, -0.9505, -0.3076, 0.4222, -0.8701, -0.2544, 0.4222, -0.8701, -0.2544, 0.4222, -0.8701, -0.2544, -0.8379, -0.2429, -0.4888, -0.8379, -0.2429, -0.4888, -0.8379, -0.2429, -0.4888, -0.8379, -0.2429, -0.4888, -0.7278, -0.2187, -0.65, -0.7278, -0.2187, -0.65, -0.7278, -0.2187, -0.65, -0.6511, 0.4627, -0.6016, -0.6511, 0.4627, -0.6016, -0.6511, 0.4627, -0.6016, 0.7329, -0.6048, 0.3117, 0.7329, -0.6048, 0.3117, 0.7329, -0.6048, 0.3117, 0.7329, -0.6048, 0.3117, 0.8409, -0.2646, 0.4721, 0.8409, -0.2646, 0.4721, 0.8409, -0.2646, 0.4721, 0.8409, -0.2646, 0.4721, 0.8935, 0.2154, 0.3941, 0.8935, 0.2154, 0.3941, 0.8935, 0.2154, 0.3941, 0.8185, 0.4505, 0.3566, 0.8185, 0.4505, 0.3566, 0.8185, 0.4505, 0.3566, 0.8185, 0.4505, 0.3566, -0.6172, 0.01266, 0.7867, -0.6172, 0.01266, 0.7867, -0.6172, 0.01266, 0.7867, -0.6172, 0.01266, 0.7867, -0.6172, 0.01266, 0.7867, -0.4375, 0.7396, -0.5115, -0.4375, 0.7396, -0.5115, -0.4375, 0.7396, -0.5115, -0.4375, 0.7396, -0.5115, -0.8698, -0.0909, 0.4849, -0.8698, -0.0909, 0.4849, -0.8698, -0.0909, 0.4849, -0.8698, -0.0909, 0.4849, -0.6892, 0.3474, 0.6359, -0.6892, 0.3474, 0.6359, -0.6892, 0.3474, 0.6359, -0.6892, 0.3474, 0.6359, -0.5159, 0.4108, 0.7517, -0.5159, 0.4108, 0.7517, -0.5159, 0.4108, 0.7517, -0.5159, 0.4108, 0.7517, -0.2811, -0.1827, 0.9421, -0.2811, -0.1827, 0.9421, -0.2811, -0.1827, 0.9421, -0.2811, -0.1827, 0.9421, -0.5373, -0.363, 0.7613, -0.5373, -0.363, 0.7613, -0.5373, -0.363, 0.7613, -0.5373, -0.363, 0.7613, 0.0, 0.7374, -0.6754, 0.0, 0.7374, -0.6754, 0.0, 0.7374, -0.6754, 0.0, 0.7374, -0.6754, -0.8597, 0.4139, -0.2993, -0.8597, 0.4139, -0.2993, -0.8597, 0.4139, -0.2993, -0.8597, 0.4139, -0.2993, -0.8601, -0.2336, 0.4535, -0.8601, -0.2336, 0.4535, -0.8601, -0.2336, 0.4535, -0.8601, -0.2336, 0.4535, 0.0, -0.5576, 0.8301, 0.0, -0.5576, 0.8301, 0.0, -0.5576, 0.8301, 0.0, -0.5576, 0.8301, 0.8601, -0.2336, 0.4535, 0.8601, -0.2336, 0.4535, 0.8601, -0.2336, 0.4535, 0.8601, -0.2336, 0.4535, 0.8597, 0.4139, -0.2993, 0.8597, 0.4139, -0.2993, 0.8597, 0.4139, -0.2993, 0.8597, 0.4139, -0.2993, 0.0, -0.7604, -0.6494, 0.0, -0.7604, -0.6494, 0.0, -0.7604, -0.6494, 0.0, -0.7604, -0.6494, 0.0, -0.7604, -0.6494, 0.0, -0.7604, -0.6494, 0.0, -0.7604, -0.6495, 0.0, -0.7604, -0.6494, 0.0, -0.7604, -0.6494, 0.0, -0.7604, -0.6495, 0.0, -0.7604, -0.6495, 0.0, -0.7604, -0.6494, 0.0, -0.7604, -0.6494, 0.0, -0.7604, -0.6495, 0.0, -0.7604, -0.6494, 0.0, -0.7604, -0.6494, 0.0, -0.7604, -0.6494, 0.0, -0.7604, -0.6494, 0.0, 0.9743, -0.2254, 0.0, 0.9743, -0.2254, 0.0, 0.9743, -0.2254, -0.6909, 0.7176, 0.08833, -0.6909, 0.7176, 0.08833, -0.6909, 0.7176, 0.08833, -0.6798, 0.2162, 0.7008, -0.6798, 0.2162, 0.7008, -0.6798, 0.2162, 0.7008, 0.0, -0.02843, 0.9996, 0.0, -0.02843, 0.9996, 0.0, -0.02843, 0.9996, 0.6798, 0.2162, 0.7008, 0.6798, 0.2162, 0.7008, 0.6798, 0.2162, 0.7008, 0.6909, 0.7176, 0.08834, 0.6909, 0.7176, 0.08834, 0.6909, 0.7176, 0.08834, -0.002199, -0.4826, 0.8758, -0.002199, -0.4826, 0.8758, -0.002199, -0.4826, 0.8758, -0.002199, -0.4826, 0.8758, -0.8687, 0.3294, 0.3699, -0.8687, 0.3294, 0.3699, -0.8687, 0.3294, 0.3699, -0.8687, 0.3294, 0.3699, -0.5069, -0.8613, 0.034, -0.5069, -0.8613, 0.034, -0.5069, -0.8613, 0.034, -0.5069, -0.8613, 0.034, -0.7116, -0.4623, -0.5291, -0.7116, -0.4623, -0.5291, -0.7116, -0.4623, -0.5291, -0.7116, -0.4623, -0.5291, -0.6225, 0.315, -0.7165, -0.6225, 0.315, -0.7165, -0.6225, 0.315, -0.7165, -0.6225, 0.315, -0.7165, -0.2731, 0.9227, -0.2722, -0.2731, 0.9227, -0.2722, -0.2731, 0.9227, -0.2722, -0.2731, 0.9227, -0.2722, 0.04912, 0.9203, 0.3881, 0.04912, 0.9203, 0.3881, 0.04912, 0.9203, 0.3881, 0.04912, 0.9203, 0.3881, 0.1772, 0.1467, 0.9732, 0.1772, 0.1467, 0.9732, 0.1772, 0.1467, 0.9732, 0.1772, 0.1467, 0.9732, -0.8747, 0.09126, 0.4759, -0.8747, 0.09137, 0.4759, -0.8738, 0.09961, 0.4759, -0.8738, 0.09961, 0.4759, -0.8738, 0.09961, 0.4759, -0.8738, 0.09961, 0.4759, -0.8738, 0.09961, 0.4759, -0.7902, 0.3178, 0.524, -0.7902, 0.3178, 0.524, -0.7902, 0.3178, 0.524, -0.7902, 0.3178, 0.524, -0.8006, 0.309, 0.5134, -0.8006, 0.309, 0.5134, -0.8006, 0.309, 0.5134, -0.8006, 0.309, 0.5134, -0.8685, 0.3079, 0.3883, -0.8685, 0.3079, 0.3883, -0.8685, 0.3079, 0.3883, -0.8685, 0.3079, 0.3883, -0.7929, 0.288, 0.537, -0.7929, 0.288, 0.537, -0.7929, 0.288, 0.537, -0.7929, 0.288, 0.537, -0.7236, 0.09426, 0.6837, -0.7236, 0.09426, 0.6837, -0.7236, 0.09426, 0.6837, -0.7236, 0.09426, 0.6837, -0.743, -0.01705, 0.6691, -0.743, -0.01705, 0.6691, -0.743, -0.01705, 0.6691, -0.743, -0.01705, 0.6691, -0.89, -0.08196, 0.4484, -0.89, -0.08196, 0.4484, -0.89, -0.08196, 0.4484, -0.9601, -0.04391, 0.2763, -0.9601, -0.04391, 0.2763, -0.9601, -0.04391, 0.2763, -0.9601, -0.04391, 0.2763, -0.9566, 0.1613, 0.2427, -0.9566, 0.1613, 0.2427, -0.9566, 0.1613, 0.2427, -0.9566, 0.1613, 0.2427, -0.8867, 0.2868, 0.3627, -0.8867, 0.2868, 0.3627, -0.8867, 0.2868, 0.3627, -0.8867, 0.2868, 0.3627, -0.8747, 0.09126, 0.4759, -0.8748, 0.0907, 0.4759, -0.8748, 0.0907, 0.4759, -0.8747, 0.09137, 0.4759, -0.3529, -0.8713, 0.3411, -0.3529, -0.8713, 0.3411, -0.3529, -0.8713, 0.3411, -0.3529, -0.8713, 0.3411, -0.8578, -0.1107, 0.5019, -0.8578, -0.1107, 0.5019, -0.8578, -0.1107, 0.5019, -0.912, -0.1072, 0.3959, -0.912, -0.1072, 0.3959, -0.912, -0.1072, 0.3959])] * 3)])

# ---- objects
ob_sm_prop_plush_unicorn_01 = bpy.data.objects.new('SM_Prop_Plush_Unicorn_01', me_mesh)

# ---- transforms, parenting, visibility, modifiers, constraints
ob_sm_prop_plush_unicorn_01.location = (0.0, 0.0, 0.0)
ob_sm_prop_plush_unicorn_01.rotation_euler = (1.571, -0.0, 0.0)
ob_sm_prop_plush_unicorn_01.scale = (0.01, 0.01, 0.01)
ob_sm_prop_plush_unicorn_01.color = (0.8, 0.8, 0.8, 1.0)

# ---- collection membership
scene.collection.objects.link(ob_sm_prop_plush_unicorn_01)

# ---- scene / render settings (as saved in the file)
scene.frame_start = 1; scene.frame_end = 250; scene.frame_set(1)
scene.render.engine = 'BLENDER_EEVEE_NEXT'
scene.cycles.sampling_pattern = 'TABULATED_SOBOL'
scene.view_settings.view_transform = 'Filmic'
bpy.context.view_layer.update()

# ---- added for rendering (the .blend has no active camera and no usable light): camera, sun
cam_auto = bpy.data.cameras.new('AutoCamera')
cam_auto.lens = 50.0
cam_auto.sensor_width = 36.0
cam_auto.clip_end = 1000.0
ob_auto_camera = bpy.data.objects.new('AutoCamera', cam_auto)
scene.collection.objects.link(ob_auto_camera)
ob_auto_camera.location = (0.535484, -0.64258, 0.589873)
ob_auto_camera.rotation_euler = (1.09748, -7.21219e-08, 0.694738)
scene.camera = ob_auto_camera
light_auto_sun = bpy.data.lights.new('AutoSun', 'SUN')
light_auto_sun.energy = 3.0
light_auto_sun.angle = 0.0523599
ob_auto_sun = bpy.data.objects.new('AutoSun', light_auto_sun)
scene.collection.objects.link(ob_auto_sun)
ob_auto_sun.rotation_euler = (0.872665, 0.174533, 0.523599)
bpy.context.view_layer.update()
